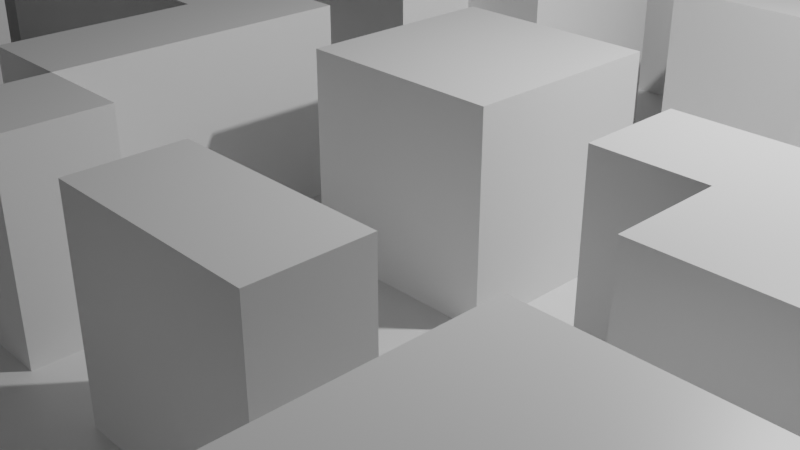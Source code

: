 # Source: tile.blend  (saved by Blender 2.91.10; exported with 4.5.12 LTS)
import bpy
from mathutils import Matrix  # noqa: F401  (used for matrix-valued properties, if any)

bpy.ops.wm.read_factory_settings(use_empty=True)
scene = bpy.context.scene
scene.name = 'Scene'

# ---- collections
col_collection = bpy.data.collections.new('Collection'); scene.collection.children.link(col_collection)

# ---- materials (node trees are filled in below, after node groups)
mat_material = bpy.data.materials.new('Material')
mat_material.alpha_threshold = 0.0
mat_material.use_transparent_shadow = False
mat_material.line_color = (0.0, 0.0, 0.0, 1.0)

# ---- material node trees
mat_material.use_nodes = True; mat_material.node_tree.nodes.clear()
_N = mat_material.node_tree.nodes; _L = mat_material.node_tree.links
n0 = _N.new('ShaderNodeOutputMaterial'); n0.name = 'Material Output'; n0.location = (300, 300)
n1 = _N.new('ShaderNodeBsdfPrincipled'); n1.name = 'Principled BSDF'; n1.location = (10, 300)
n1.distribution = 'GGX'
n1.subsurface_method = 'BURLEY'
n1.inputs[2].default_value = 0.4
n1.inputs[3].default_value = 1.45
n1.inputs[27].default_value = (0.0, 0.0, 0.0, 1.0)
n1.inputs[28].default_value = 1.0
_L.new(n1.outputs[0], n0.inputs[0])
n0.is_active_output = True

# ---- world
world_world = bpy.data.worlds.new('World'); scene.world = world_world
world_world.use_nodes = True; world_world.node_tree.nodes.clear()
_N = world_world.node_tree.nodes; _L = world_world.node_tree.links
n0 = _N.new('ShaderNodeOutputWorld'); n0.name = 'World Output'; n0.location = (300, 300)
n1 = _N.new('ShaderNodeBackground'); n1.name = 'Background'; n1.location = (10, 300)
n1.inputs[0].default_value = (0.05088, 0.05088, 0.05088, 1.0)
_L.new(n1.outputs[0], n0.inputs[0])
n0.is_active_output = True
world_world.color = (0.05088, 0.05088, 0.05088)
world_world.use_sun_shadow = False
world_world.sun_shadow_jitter_overblur = 0.0

# ---- cameras
cam_camera = bpy.data.cameras.new('Camera')
cam_camera.clip_end = 100.0
cam_camera.ortho_scale = 7.314

# ---- lights
light_light = bpy.data.lights.new('Light', 'POINT')
light_light.transmission_factor = 0.0
light_light.energy = 1000.0
light_light.shadow_soft_size = 0.1
light_light.shadow_maximum_resolution = 0.006
light_light.use_absolute_resolution = True

# ---- meshes
me_plane = bpy.data.meshes.new('Plane')
me_plane.from_pydata([(-1.0, -1.0, 0.0), (1.0, -1.0, 0.0), (-1.0, 1.0, 0.0), (1.0, 1.0, 0.0), (-1.0, 0.75, 0.0), (-1.0, 0.5, 0.0), (-1.0, 0.25, 0.0), (-1.0, 0.0, 0.0), (-1.0, -0.25, 0.0), (-1.0, -0.5, 0.0), (-1.0, -0.75, 0.0), (-0.75, -1.0, 0.0), (-0.5, -1.0, 0.0), (-0.25, -1.0, 0.0), (0.0, -1.0, 0.0), (0.25, -1.0, 0.0), (0.5, -1.0, 0.0), (0.75, -1.0, 0.0), (1.0, -0.75, 0.0), (1.0, -0.5, 0.0), (1.0, -0.25, 0.0), (1.0, 0.0, 0.0), (1.0, 0.25, 0.0), (1.0, 0.5, 0.0), (1.0, 0.75, 0.0), (0.75, 1.0, 0.0), (0.5, 1.0, 0.0), (0.25, 1.0, 0.0), (0.0, 1.0, 0.0), (-0.25, 1.0, 0.0), (-0.5, 1.0, 0.0), (-0.75, 1.0, 0.0), (-0.25, 1.0, 0.25), (-0.125, 1.0, 0.25), (-0.75, -0.25, 0.0), (-0.75, 0.0, 0.0), (-0.75, 0.25, 0.0), (-0.75, 0.5, 0.0), (-0.75, 0.75, 0.0), (-0.5, -0.75, 0.0), (-0.5, -0.5, 0.0), (-0.5, -0.25, 0.0), (-0.5, 0.0, 0.0), (-0.5, 0.25, 0.0), (-0.5, 0.5, 0.0), (-0.5, 0.75, 0.0), (-0.25, -0.75, 0.0), (-0.25, -0.5, 0.0), (-0.25, -0.25, 0.0), (-0.25, 0.0, 0.0), (0.0, 1.0, 0.25), (-0.25, 0.5, 0.0), (0.125, 1.0, 0.25), (0.0, -0.75, 0.0), (0.0, -0.5, 0.0), (0.0, -0.25, 0.0), (0.0, 0.0, 0.0), (0.0, 0.25, 0.0), (0.0, 0.5, 0.0), (0.0, 0.75, 0.0), (0.25, -0.75, 0.0), (0.25, -0.5, 0.0), (0.25, -0.25, 0.0), (0.25, 0.0, 0.0), (0.25, 0.25, 0.0), (0.25, 1.0, 0.25), (0.25, 0.75, 0.0), (0.5, -0.75, 0.0), (0.5, -0.5, 0.0), (0.5, -0.25, 0.0), (0.5, 0.0, 0.0), (0.5, 0.25, 0.0), (0.375, 1.0, 0.25), (0.5, 0.75, 0.0), (0.75, -0.75, 0.0), (0.5, 1.0, 0.25), (0.75, -0.25, 0.0), (0.75, 0.0, 0.0), (0.75, 0.25, 0.0), (0.625, 1.0, 0.25), (0.75, 0.75, 0.0), (-1.0, -0.875, 0.0), (0.875, -1.0, 0.0), (1.0, 0.875, 0.0), (-0.875, 1.0, 0.0), (-1.0, 0.875, 0.0), (-1.0, 0.625, 0.0), (-1.0, 0.375, 0.0), (-1.0, 0.125, 0.0), (-1.0, -0.125, 0.0), (-1.0, -0.375, 0.0), (-1.0, -0.625, 0.0), (-0.875, -1.0, 0.0), (-0.625, -1.0, 0.0), (-0.375, -1.0, 0.0), (-0.125, -1.0, 0.0), (0.125, -1.0, 0.0), (0.375, -1.0, 0.0), (0.625, -1.0, 0.0), (1.0, -0.875, 0.0), (1.0, -0.625, 0.0), (1.0, -0.375, 0.0), (1.0, -0.125, 0.0), (1.0, 0.125, 0.0), (1.0, 0.375, 0.0), (1.0, 0.625, 0.0), (0.875, 1.0, 0.0), (0.625, 1.0, 0.0), (0.375, 1.0, 0.0), (0.125, 1.0, 0.0), (-0.125, 1.0, 0.0), (-0.375, 1.0, 0.0), (-0.625, 1.0, 0.0), (-0.75, 0.875, 0.0), (0.75, 1.0, 0.25), (0.875, 1.0, 0.25), (-0.75, -0.375, 0.0), (-0.75, -0.125, 0.0), (-0.75, 0.125, 0.0), (-0.75, 0.375, 0.0), (-0.75, 0.625, 0.0), (-0.5, 0.875, 0.0), (-0.5, -0.875, 0.0), (1.0, 0.75, 0.25), (-0.5, -0.375, 0.0), (-0.5, -0.125, 0.0), (-0.5, 0.125, 0.0), (-0.5, 0.375, 0.0), (-0.5, 0.625, 0.0), (1.0, 0.625, 0.25), (-0.25, -0.875, 0.0), (-0.25, -0.625, 0.0), (-0.25, -0.375, 0.0), (-0.25, -0.125, 0.0), (-0.25, 0.125, 0.0), (-0.25, 0.375, 0.0), (-0.25, 0.625, 0.0), (0.0, 0.875, 0.0), (0.0, -0.875, 0.0), (0.0, -0.625, 0.0), (0.0, -0.375, 0.0), (0.0, -0.125, 0.0), (0.0, 0.125, 0.0), (0.0, 0.375, 0.0), (0.0, 0.625, 0.0), (1.0, 0.5, 0.25), (1.0, 0.375, 0.25), (0.25, -0.625, 0.0), (0.25, -0.375, 0.0), (0.25, -0.125, 0.0), (0.25, 0.125, 0.0), (0.25, 0.375, 0.0), (0.25, 0.625, 0.0), (0.5, 0.875, 0.0), (0.5, -0.875, 0.0), (0.5, -0.625, 0.0), (0.5, -0.375, 0.0), (0.5, -0.125, 0.0), (0.5, 0.125, 0.0), (1.0, 0.25, 0.25), (0.5, 0.625, 0.0), (0.75, 0.875, 0.0), (1.0, 0.125, 0.25), (0.75, -0.625, 0.0), (0.75, -0.375, 0.0), (1.0, 0.0, 0.25), (0.75, 0.125, 0.0), (1.0, -0.125, 0.25), (1.0, -0.25, 0.25), (1.0, -0.375, 0.25), (1.0, -0.5, 0.25), (-0.875, -0.25, 0.0), (-0.875, 0.0, 0.0), (-0.875, 0.25, 0.0), (-0.875, 0.5, 0.0), (-0.875, 0.75, 0.0), (1.0, -0.625, 0.25), (1.0, -0.75, 0.25), (-0.625, -0.25, 0.0), (1.0, -0.875, 0.25), (0.75, -1.0, 0.25), (0.625, -1.0, 0.25), (0.5, -1.0, 0.25), (-0.375, -0.75, 0.0), (-0.375, -0.5, 0.0), (-0.375, -0.25, 0.0), (-0.375, 0.0, 0.0), (-0.375, 0.25, 0.0), (-0.375, 0.5, 0.0), (-0.375, 0.75, 0.0), (-0.125, -0.75, 0.0), (-0.125, -0.5, 0.0), (-0.125, -0.25, 0.0), (-0.125, 0.0, 0.0), (-0.125, 0.25, 0.0), (-0.125, 0.5, 0.0), (0.375, -1.0, 0.25), (0.125, -0.75, 0.0), (0.125, -0.5, 0.0), (0.125, -0.25, 0.0), (0.25, -1.0, 0.25), (0.125, 0.25, 0.0), (0.125, 0.5, 0.0), (0.125, 0.75, 0.0), (0.375, -0.75, 0.0), (0.375, -0.5, 0.0), (0.375, -0.25, 0.0), (0.375, 0.0, 0.0), (0.375, 0.25, 0.0), (0.125, -1.0, 0.25), (0.375, 0.75, 0.0), (0.625, -0.75, 0.0), (0.0, -1.0, 0.25), (0.625, -0.25, 0.0), (0.625, 0.0, 0.0), (0.625, 0.25, 0.0), (-0.125, -1.0, 0.25), (0.625, 0.75, 0.0), (0.875, -0.75, 0.0), (-0.25, -1.0, 0.25), (-0.375, -1.0, 0.25), (-0.5, -1.0, 0.25), (-0.625, -1.0, 0.25), (-0.75, -1.0, 0.25), (-0.875, -1.0, 0.25), (-1.0, -0.75, 0.25), (-1.0, -0.625, 0.25), (-1.0, -0.5, 0.25), (-1.0, -0.375, 0.25), (-1.0, -0.25, 0.25), (0.875, -0.625, 0.0), (-1.0, -0.125, 0.25), (0.625, 0.625, 0.0), (-1.0, 0.0, 0.25), (0.625, 0.125, 0.0), (-1.0, 0.125, 0.25), (0.625, -0.375, 0.0), (0.625, -0.625, 0.0), (-1.0, 0.25, 0.25), (0.375, 0.625, 0.0), (0.375, 0.375, 0.0), (0.375, 0.125, 0.0), (0.375, -0.125, 0.0), (0.375, -0.375, 0.0), (0.375, -0.625, 0.0), (0.375, -0.875, 0.0), (0.125, 0.625, 0.0), (0.125, 0.375, 0.0), (0.125, 0.125, 0.0), (0.125, -0.125, 0.0), (0.125, -0.375, 0.0), (0.125, -0.625, 0.0), (0.125, -0.875, 0.0), (-0.125, 0.625, 0.0), (-0.125, 0.375, 0.0), (-0.125, 0.125, 0.0), (-0.125, -0.125, 0.0), (-0.125, -0.375, 0.0), (-0.125, -0.625, 0.0), (-1.0, 0.375, 0.25), (-0.375, 0.625, 0.0), (-0.375, 0.375, 0.0), (-0.375, 0.125, 0.0), (-0.375, -0.125, 0.0), (-0.375, -0.375, 0.0), (-0.375, -0.625, 0.0), (-0.375, -0.875, 0.0), (-1.0, 0.5, 0.25), (-1.0, 0.625, 0.25), (-1.0, 0.75, 0.25), (-0.625, -0.125, 0.0), (-0.625, -0.375, 0.0), (-1.0, 0.875, 0.25), (-1.0, 1.0, 0.25), (-0.875, 0.625, 0.0), (-0.875, 0.375, 0.0), (-0.875, 0.125, 0.0), (-0.875, -0.125, 0.0), (-0.875, 1.0, 0.25), (1.0, 1.0, 0.25), (1.0, 0.875, 0.25), (0.625, 0.875, 0.0), (1.0, -1.0, 0.25), (0.125, 0.875, 0.0), (0.875, -1.0, 0.25), (-0.375, 0.875, 0.0), (-1.0, -1.0, 0.25), (-0.875, 0.875, 0.0), (-1.0, -0.875, 0.25), (-1.0, -0.875, 0.0), (-1.0, -1.0, 0.0), (0.875, -1.0, 0.0), (1.0, -1.0, 0.0), (1.0, 0.875, 0.0), (1.0, 1.0, 0.0), (-0.875, 1.0, 0.0), (-1.0, 1.0, 0.0), (-1.0, 0.875, 0.0), (-1.0, 0.75, 0.0), (-1.0, 0.625, 0.0), (-1.0, 0.5, 0.0), (-1.0, 0.375, 0.0), (-1.0, 0.25, 0.0), (-1.0, 0.125, 0.0), (-1.0, 0.0, 0.0), (-1.0, -0.125, 0.0), (-1.0, -0.25, 0.0), (-1.0, -0.375, 0.0), (-1.0, -0.5, 0.0), (-1.0, -0.625, 0.0), (-1.0, -0.75, 0.0), (-0.875, -1.0, 0.0), (-0.75, -1.0, 0.0), (-0.625, -1.0, 0.0), (-0.5, -1.0, 0.0), (-0.375, -1.0, 0.0), (-0.25, -1.0, 0.0), (-0.125, -1.0, 0.0), (0.0, -1.0, 0.0), (0.125, -1.0, 0.0), (0.25, -1.0, 0.0), (0.375, -1.0, 0.0), (0.5, -1.0, 0.0), (0.625, -1.0, 0.0), (0.75, -1.0, 0.0), (1.0, -0.875, 0.0), (1.0, -0.75, 0.0), (1.0, -0.625, 0.0), (1.0, -0.5, 0.0), (1.0, -0.375, 0.0), (1.0, -0.25, 0.0), (1.0, -0.125, 0.0), (1.0, 0.0, 0.0), (1.0, 0.125, 0.0), (1.0, 0.25, 0.0), (1.0, 0.375, 0.0), (1.0, 0.5, 0.0), (1.0, 0.625, 0.0), (1.0, 0.75, 0.0), (0.875, 1.0, 0.0), (0.75, 1.0, 0.0), (0.625, 1.0, 0.0), (0.5, 1.0, 0.0), (0.375, 1.0, 0.0), (0.25, 1.0, 0.0), (0.125, 1.0, 0.0), (0.0, 1.0, 0.0), (-0.125, 1.0, 0.0), (-0.25, 1.0, 0.0), (-0.375, 1.0, 0.0), (-0.5, 1.0, 0.0), (-0.625, 1.0, 0.0), (-0.75, 1.0, 0.0), (-0.75, 0.875, 0.0), (-0.75, -0.375, 0.0), (-0.75, -0.25, 0.0), (-0.75, -0.125, 0.0), (-0.75, 0.0, 0.0), (-0.75, 0.125, 0.0), (-0.75, 0.25, 0.0), (-0.75, 0.375, 0.0), (-0.75, 0.5, 0.0), (-0.75, 0.625, 0.0), (-0.75, 0.75, 0.0), (-0.5, 0.875, 0.0), (-0.5, -0.875, 0.0), (-0.5, -0.75, 0.0), (-0.5, -0.5, 0.0), (-0.5, -0.375, 0.0), (-0.5, -0.25, 0.0), (-0.5, -0.125, 0.0), (-0.5, 0.0, 0.0), (-0.5, 0.125, 0.0), (-0.5, 0.25, 0.0), (-0.5, 0.375, 0.0), (-0.5, 0.5, 0.0), (-0.5, 0.625, 0.0), (-0.5, 0.75, 0.0), (-0.25, -0.875, 0.0), (-0.25, -0.75, 0.0), (-0.25, -0.375, 0.0), (-0.25, -0.25, 0.0), (-0.25, -0.125, 0.0), (-0.25, 0.0, 0.0), (-0.25, 0.125, 0.0), (-0.25, 0.375, 0.0), (-0.25, 0.5, 0.0), (-0.25, 0.625, 0.0), (0.0, 0.875, 0.0), (0.0, -0.875, 0.0), (0.0, -0.75, 0.0), (0.0, -0.125, 0.0), (0.0, 0.0, 0.0), (0.0, 0.375, 0.0), (0.0, 0.5, 0.0), (0.0, 0.625, 0.0), (0.0, 0.75, 0.0), (0.25, -0.75, 0.0), (0.25, -0.125, 0.0), (0.25, 0.0, 0.0), (0.25, 0.375, 0.0), (0.5, 0.875, 0.0), (0.5, -0.875, 0.0), (0.5, -0.75, 0.0), (0.5, -0.625, 0.0), (0.5, -0.5, 0.0), (0.5, -0.125, 0.0), (0.5, 0.0, 0.0), (0.75, 0.875, 0.0), (0.75, -0.75, 0.0), (0.75, -0.625, 0.0), (0.75, -0.375, 0.0), (0.75, -0.25, 0.0), (0.75, 0.0, 0.0), (0.75, 0.125, 0.0), (0.75, 0.25, 0.0), (0.75, 0.75, 0.0), (-0.875, -0.25, 0.0), (-0.875, 0.0, 0.0), (-0.875, 0.25, 0.0), (-0.875, 0.5, 0.0), (-0.875, 0.75, 0.0), (-0.375, -0.75, 0.0), (-0.375, -0.5, 0.0), (-0.375, 0.0, 0.0), (-0.125, -0.75, 0.0), (-0.125, -0.25, 0.0), (-0.125, 0.0, 0.0), (-0.125, 0.25, 0.0), (0.375, -0.75, 0.0), (0.375, -0.5, 0.0), (0.25, -0.5, 0.0), (0.375, 0.75, 0.0), (0.25, 0.75, 0.0), (0.625, -0.75, 0.0), (0.625, -0.25, 0.0), (0.5, -0.25, 0.0), (0.625, 0.0, 0.0), (0.625, 0.25, 0.0), (0.5, 0.25, 0.0), (0.875, -0.75, 0.0), (0.0, -0.5, 0.0), (0.0, -0.375, 0.0), (0.0, 0.125, 0.0), (0.0, 0.25, 0.0), (0.25, -0.375, 0.0), (0.25, 0.125, 0.0), (0.25, 0.625, 0.0), (0.5, 0.75, 0.0), (0.5, -0.375, 0.0), (0.5, 0.625, 0.0), (-0.625, -0.25, 0.0), (-0.375, 0.25, 0.0), (-0.375, 0.5, 0.0), (-0.375, 0.75, 0.0), (-0.125, -0.5, 0.0), (-0.125, 0.5, 0.0), (0.125, -0.75, 0.0), (0.125, -0.5, 0.0), (0.125, 0.5, 0.0), (0.125, 0.75, 0.0), (0.375, 0.0, 0.0), (0.375, 0.25, 0.0), (0.625, 0.75, 0.0), (0.875, -0.625, 0.0), (0.625, 0.625, 0.0), (0.625, -0.375, 0.0), (0.625, -0.625, 0.0), (0.375, 0.625, 0.0), (0.375, 0.375, 0.0), (0.375, -0.125, 0.0), (0.375, -0.375, 0.0), (0.375, -0.875, 0.0), (0.125, 0.625, 0.0), (0.125, 0.375, 0.0), (0.125, 0.125, 0.0), (0.125, -0.125, 0.0), (0.125, -0.375, 0.0), (0.125, -0.875, 0.0), (-0.125, 0.625, 0.0), (-0.125, 0.375, 0.0), (-0.125, 0.125, 0.0), (-0.125, -0.125, 0.0), (-0.125, -0.375, 0.0), (-0.375, 0.625, 0.0), (-0.375, 0.375, 0.0), (-0.375, 0.125, 0.0), (-0.375, -0.125, 0.0), (-0.375, -0.625, 0.0), (-0.375, -0.875, 0.0), (-0.625, -0.125, 0.0), (-0.625, -0.375, 0.0), (-0.875, 0.625, 0.0), (-0.875, 0.375, 0.0), (-0.875, 0.125, 0.0), (-0.875, -0.125, 0.0), (0.625, 0.875, 0.0), (0.125, 0.875, 0.0), (-0.375, 0.875, 0.0), (-0.875, 0.875, 0.0), (-0.375, 1.0, 0.25), (-0.5, 1.0, 0.25), (-0.625, 1.0, 0.25), (-0.75, 1.0, 0.25), (-0.75, 0.875, 0.25), (-0.75, -0.875, 0.25), (-0.75, -0.75, 0.25), (-0.75, -0.625, 0.25), (-0.75, -0.5, 0.25), (-0.75, -0.375, 0.25), (-0.75, -0.25, 0.25), (-0.75, -0.125, 0.25), (-0.75, 0.0, 0.25), (-0.75, 0.125, 0.25), (-0.75, 0.25, 0.25), (-0.75, 0.375, 0.25), (-0.75, 0.5, 0.25), (-0.75, 0.625, 0.25), (-0.75, 0.75, 0.25), (-0.5, 0.875, 0.25), (-0.5, -0.875, 0.25), (-0.5, -0.75, 0.25), (-0.5, -0.625, 0.25), (-0.5, -0.5, 0.25), (-0.5, -0.375, 0.25), (-0.5, -0.25, 0.25), (-0.5, -0.125, 0.25), (-0.5, 0.0, 0.25), (-0.5, 0.125, 0.25), (-0.5, 0.25, 0.25), (-0.5, 0.375, 0.25), (-0.5, 0.5, 0.25), (-0.5, 0.625, 0.25), (-0.5, 0.75, 0.25), (-0.25, 0.875, 0.25), (-0.25, -0.875, 0.25), (-0.25, -0.75, 0.25), (-0.25, -0.375, 0.25), (-0.25, -0.25, 0.25), (-0.25, -0.125, 0.25), (-0.25, 0.0, 0.25), (-0.25, 0.125, 0.25), (-0.25, 0.25, 0.25), (-0.25, 0.375, 0.25), (-0.25, 0.5, 0.25), (-0.25, 0.625, 0.25), (-0.25, 0.75, 0.25), (0.0, 0.875, 0.25), (0.0, -0.875, 0.25), (0.0, -0.75, 0.25), (0.0, -0.125, 0.25), (0.0, 0.0, 0.25), (0.0, 0.375, 0.25), (0.0, 0.5, 0.25), (0.0, 0.625, 0.25), (0.0, 0.75, 0.25), (0.25, 0.875, 0.25), (0.25, -0.875, 0.25), (0.25, -0.75, 0.25), (0.25, -0.125, 0.25), (0.25, 0.0, 0.25), (0.25, 0.375, 0.25), (0.25, 0.5, 0.25), (0.5, 0.875, 0.25), (0.5, -0.875, 0.25), (0.5, -0.75, 0.25), (0.5, -0.625, 0.25), (0.5, -0.5, 0.25), (0.5, -0.125, 0.25), (0.5, 0.0, 0.25), (0.5, 0.375, 0.25), (0.5, 0.5, 0.25), (0.75, 0.875, 0.25), (0.75, -0.875, 0.25), (0.75, -0.75, 0.25), (0.75, -0.625, 0.25), (0.75, -0.5, 0.25), (0.75, -0.375, 0.25), (0.75, -0.25, 0.25), (0.75, -0.125, 0.25), (0.75, 0.0, 0.25), (0.75, 0.125, 0.25), (0.75, 0.25, 0.25), (0.75, 0.375, 0.25), (0.75, 0.5, 0.25), (0.75, 0.625, 0.25), (0.75, 0.75, 0.25), (-0.875, -0.75, 0.25), (-0.875, -0.5, 0.25), (-0.875, -0.25, 0.25), (-0.875, 0.0, 0.25), (-0.875, 0.25, 0.25), (-0.875, 0.5, 0.25), (-0.875, 0.75, 0.25), (-0.625, -0.75, 0.25), (-0.625, -0.5, 0.25), (-0.625, 0.0, 0.25), (-0.625, 0.25, 0.25), (-0.625, 0.5, 0.25), (-0.625, 0.75, 0.25), (-0.375, -0.75, 0.25), (-0.375, -0.5, 0.25), (-0.375, 0.0, 0.25), (-0.125, -0.75, 0.25), (-0.125, -0.25, 0.25), (-0.125, 0.0, 0.25), (-0.125, 0.25, 0.25), (-0.125, 0.75, 0.25), (0.125, 0.0, 0.25), (0.375, -0.75, 0.25), (0.375, -0.5, 0.25), (0.25, -0.5, 0.25), (0.375, 0.5, 0.25), (0.375, 0.75, 0.25), (0.25, 0.75, 0.25), (0.625, -0.75, 0.25), (0.625, -0.5, 0.25), (0.625, -0.25, 0.25), (0.5, -0.25, 0.25), (0.625, 0.0, 0.25), (0.625, 0.25, 0.25), (0.5, 0.25, 0.25), (0.625, 0.5, 0.25), (0.875, -0.75, 0.25), (0.875, -0.5, 0.25), (0.875, -0.25, 0.25), (0.875, 0.0, 0.25), (0.875, 0.25, 0.25), (0.875, 0.5, 0.25), (0.875, 0.75, 0.25), (0.0, -0.5, 0.25), (0.0, -0.375, 0.25), (0.0, 0.125, 0.25), (0.0, 0.25, 0.25), (0.25, -0.375, 0.25), (0.25, 0.125, 0.25), (0.25, 0.625, 0.25), (0.5, 0.75, 0.25), (0.5, -0.375, 0.25), (0.5, 0.625, 0.25), (-0.625, -0.25, 0.25), (-0.375, 0.25, 0.25), (-0.375, 0.5, 0.25), (-0.375, 0.75, 0.25), (-0.125, -0.5, 0.25), (-0.125, 0.5, 0.25), (0.125, -0.75, 0.25), (0.125, -0.5, 0.25), (0.125, 0.5, 0.25), (0.125, 0.75, 0.25), (0.375, 0.0, 0.25), (0.375, 0.25, 0.25), (0.625, 0.75, 0.25), (0.875, 0.625, 0.25), (0.875, 0.375, 0.25), (0.875, 0.125, 0.25), (0.875, -0.125, 0.25), (0.875, -0.375, 0.25), (0.875, -0.625, 0.25), (0.875, -0.875, 0.25), (0.625, 0.625, 0.25), (0.625, 0.375, 0.25), (0.625, -0.125, 0.25), (0.625, -0.375, 0.25), (0.625, -0.625, 0.25), (0.625, -0.875, 0.25), (0.375, 0.625, 0.25), (0.375, 0.375, 0.25), (0.375, -0.125, 0.25), (0.375, -0.375, 0.25), (0.375, -0.875, 0.25), (0.125, 0.625, 0.25), (0.125, 0.375, 0.25), (0.125, 0.125, 0.25), (0.125, -0.125, 0.25), (0.125, -0.375, 0.25), (0.125, -0.875, 0.25), (-0.125, 0.625, 0.25), (-0.125, 0.375, 0.25), (-0.125, 0.125, 0.25), (-0.125, -0.125, 0.25), (-0.125, -0.375, 0.25), (-0.125, -0.875, 0.25), (-0.375, 0.625, 0.25), (-0.375, 0.375, 0.25), (-0.375, 0.125, 0.25), (-0.375, -0.125, 0.25), (-0.375, -0.625, 0.25), (-0.375, -0.875, 0.25), (-0.625, 0.625, 0.25), (-0.625, 0.375, 0.25), (-0.625, 0.125, 0.25), (-0.625, -0.125, 0.25), (-0.625, -0.375, 0.25), (-0.625, -0.625, 0.25), (-0.625, -0.875, 0.25), (-0.875, 0.625, 0.25), (-0.875, 0.375, 0.25), (-0.875, 0.125, 0.25), (-0.875, -0.125, 0.25), (-0.875, -0.375, 0.25), (-0.875, -0.625, 0.25), (-0.875, -0.875, 0.25), (0.625, 0.875, 0.25), (0.375, 0.875, 0.25), (0.125, 0.875, 0.25), (-0.125, 0.875, 0.25), (-0.375, 0.875, 0.25), (-0.625, 0.875, 0.25), (-0.875, 0.875, 0.25), (0.875, 0.875, 0.25)], [], [(112, 31, 352, 351), (287, 113, 31, 84), (111, 30, 350, 349), (71, 215, 438, 439), (110, 29, 348, 347), (214, 70, 407, 437), (109, 28, 346, 345), (69, 213, 435, 436), (108, 27, 344, 343), (237, 163, 410, 467), (263, 133, 382, 487), (277, 117, 35, 172), (276, 118, 36, 173), (275, 119, 37, 174), (274, 120, 38, 175), (107, 26, 342, 341), (211, 67, 403, 434), (34, 171, 417, 355), (155, 237, 467, 404), (125, 263, 487, 370), (106, 25, 340, 339), (66, 210, 432, 433), (266, 130, 46, 183), (265, 131, 47, 184), (264, 132, 48, 185), (105, 24, 338, 337), (104, 23, 336, 335), (164, 236, 466, 411), (262, 134, 384, 486), (103, 22, 334, 333), (258, 139, 54, 191), (257, 140, 55, 192), (256, 141, 56, 193), (255, 142, 57, 194), (236, 156, 449, 466), (102, 21, 332, 331), (166, 77, 413, 414), (251, 147, 61, 198), (250, 148, 62, 199), (101, 20, 330, 329), (248, 150, 64, 201), (61, 205, 430, 431), (246, 152, 66, 203), (245, 154, 67, 204), (244, 155, 68, 205), (243, 156, 69, 206), (187, 262, 486, 452), (241, 158, 71, 208), (100, 19, 328, 327), (239, 160, 73, 210), (204, 60, 397, 429), (99, 18, 326, 325), (236, 164, 76, 213), (98, 17, 324, 323), (234, 166, 78, 215), (261, 187, 452, 485), (97, 16, 322, 321), (175, 287, 499, 421), (161, 80, 416, 408), (188, 261, 485, 453), (96, 15, 320, 319), (287, 84, 295, 499), (95, 14, 318, 317), (94, 13, 316, 315), (260, 188, 453, 484), (93, 12, 314, 313), (157, 69, 436, 406), (189, 260, 484, 454), (92, 11, 312, 311), (156, 68, 405, 449), (91, 10, 310, 309), (90, 9, 308, 307), (121, 285, 498, 364), (89, 8, 306, 305), (285, 189, 454, 498), (193, 49, 383, 427), (73, 153, 401, 448), (88, 7, 304, 303), (87, 6, 302, 301), (232, 160, 450, 465), (74, 218, 230, 163), (218, 18, 100, 230), (86, 5, 300, 299), (190, 46, 379, 425), (63, 150, 446, 399), (160, 232, 217, 73), (85, 4, 298, 297), (217, 232, 465, 463), (84, 2, 296, 295), (140, 257, 483, 442), (83, 3, 294, 293), (158, 234, 215, 71), (70, 214, 234, 158), (214, 77, 166, 234), (132, 257, 483, 380), (82, 1, 292, 291), (137, 283, 497, 388), (156, 236, 213, 69), (186, 42, 371, 424), (257, 191, 455, 483), (81, 0, 290, 289), (67, 211, 237, 155), (211, 74, 163, 237), (283, 203, 460, 497), (257, 192, 426, 483), (184, 40, 367, 423), (152, 239, 210, 66), (230, 100, 327, 464), (39, 183, 422, 366), (57, 143, 393, 444), (64, 208, 240, 151), (163, 230, 464, 410), (150, 241, 208, 64), (63, 207, 241, 150), (207, 70, 158, 241), (149, 242, 207, 63), (62, 206, 242, 149), (206, 69, 157, 242), (148, 243, 206, 62), (142, 56, 392, 443), (205, 68, 156, 243), (147, 244, 205, 61), (60, 204, 244, 147), (204, 67, 155, 244), (192, 256, 482, 426), (256, 193, 427, 482), (54, 140, 442, 441), (144, 246, 203, 59), (58, 202, 246, 144), (281, 161, 408, 496), (143, 247, 202, 58), (57, 201, 247, 143), (201, 64, 151, 247), (142, 248, 201, 57), (134, 255, 481, 384), (153, 281, 496, 401), (59, 137, 388, 396), (55, 199, 249, 141), (199, 62, 149, 249), (140, 250, 199, 55), (54, 198, 250, 140), (255, 194, 428, 481), (139, 251, 198, 54), (53, 197, 251, 139), (197, 60, 147, 251), (138, 252, 197, 53), (51, 136, 387, 386), (254, 135, 385, 480), (133, 48, 381, 382), (51, 195, 253, 136), (195, 58, 144, 253), (135, 254, 195, 51), (195, 254, 480, 456), (253, 144, 395, 479), (136, 253, 479, 387), (49, 193, 255, 134), (193, 56, 142, 255), (44, 128, 376, 375), (43, 127, 374, 373), (192, 55, 141, 256), (252, 138, 389, 478), (47, 191, 257, 132), (78, 166, 414, 415), (131, 258, 191, 47), (46, 190, 258, 131), (190, 53, 139, 258), (42, 126, 372, 371), (197, 252, 478, 457), (76, 164, 411, 412), (128, 260, 189, 45), (44, 188, 260, 128), (40, 124, 368, 367), (127, 261, 188, 44), (43, 187, 261, 127), (171, 277, 495, 417), (126, 262, 187, 43), (42, 186, 262, 126), (186, 49, 134, 262), (45, 121, 364, 377), (41, 185, 263, 125), (185, 48, 133, 263), (124, 264, 185, 41), (40, 184, 264, 124), (184, 47, 132, 264), (277, 172, 418, 495), (120, 37, 361, 362), (183, 46, 131, 265), (122, 266, 183, 39), (148, 250, 477, 445), (119, 36, 359, 360), (118, 35, 357, 358), (250, 198, 458, 477), (172, 276, 494, 418), (276, 173, 419, 494), (249, 149, 398, 476), (68, 155, 404, 405), (141, 249, 476, 391), (67, 154, 402, 403), (18, 218, 440, 326), (173, 275, 493, 419), (34, 178, 270, 117), (178, 41, 125, 270), (116, 271, 178, 34), (113, 38, 363, 353), (80, 217, 463, 416), (275, 174, 420, 493), (30, 112, 351, 350), (150, 248, 475, 446), (29, 111, 349, 348), (215, 78, 415, 438), (248, 142, 443, 475), (28, 110, 347, 346), (77, 214, 437, 413), (174, 37, 120, 274), (174, 274, 492, 420), (149, 63, 399, 398), (173, 36, 119, 275), (27, 109, 345, 344), (213, 76, 412, 435), (172, 35, 118, 276), (274, 175, 421, 492), (26, 108, 343, 342), (171, 34, 117, 277), (247, 151, 400, 474), (25, 107, 341, 340), (74, 211, 434, 409), (3, 106, 339, 294), (210, 73, 448, 432), (23, 105, 337, 336), (202, 247, 474, 459), (144, 59, 396, 395), (22, 104, 335, 334), (208, 71, 439, 462), (73, 217, 281, 153), (217, 80, 161, 281), (152, 246, 473, 447), (143, 58, 394, 393), (21, 103, 333, 332), (70, 207, 461, 407), (59, 203, 283, 137), (20, 102, 331, 330), (246, 202, 459, 473), (56, 141, 391, 392), (19, 101, 329, 328), (154, 245, 472, 402), (45, 189, 285, 121), (1, 99, 325, 292), (203, 66, 433, 460), (271, 116, 354, 491), (138, 53, 390, 389), (16, 98, 323, 322), (15, 97, 321, 320), (175, 38, 113, 287), (245, 204, 429, 472), (178, 271, 491, 451), (14, 96, 319, 318), (313, 314, 221, 222), (310, 289, 288, 225), (438, 415, 582, 620), (380, 483, 681, 537), (311, 312, 223, 224), (413, 437, 619, 580), (483, 455, 644, 681), (309, 310, 225, 226), (435, 412, 578, 617), (483, 426, 604, 681), (307, 308, 227, 228), (305, 306, 229, 231), (409, 434, 615, 574), (426, 482, 680, 604), (303, 304, 233, 235), (432, 448, 637, 613), (482, 427, 605, 680), (301, 302, 238, 259), (384, 481, 679, 541), (421, 499, 709, 593), (299, 300, 267, 268), (440, 409, 574, 623), (462, 439, 621, 651), (481, 428, 606, 679), (499, 295, 278, 709), (297, 298, 269, 272), (407, 461, 650, 569), (295, 296, 273, 278), (439, 438, 620, 621), (460, 433, 614, 649), (480, 385, 543, 678), (293, 294, 279, 280), (437, 407, 569, 619), (291, 292, 282, 284), (436, 435, 617, 618), (456, 480, 678, 645), (289, 290, 286, 288), (458, 431, 611, 647), (479, 395, 554, 677), (434, 403, 565, 615), (397, 457, 646, 558), (387, 479, 677, 545), (364, 498, 707, 519), (433, 432, 613, 614), (498, 454, 643, 707), (394, 456, 645, 553), (431, 430, 610, 611), (428, 444, 633, 606), (478, 389, 548, 676), (429, 397, 558, 609), (455, 441, 630, 644), (390, 425, 603, 549), (457, 478, 676, 646), (445, 477, 675, 634), (477, 458, 647, 675), (427, 383, 540, 605), (476, 398, 559, 674), (388, 497, 705, 547), (383, 424, 602, 540), (391, 476, 674, 550), (497, 460, 649, 705), (425, 379, 536, 603), (424, 371, 527, 602), (446, 475, 673, 635), (423, 367, 523, 601), (475, 443, 632, 673), (366, 422, 600, 521), (369, 451, 640, 525), (474, 400, 561, 672), (459, 474, 672, 648), (496, 408, 572, 703), (447, 473, 671, 636), (401, 496, 703, 563), (355, 417, 589, 510), (473, 459, 648, 671), (402, 472, 670, 564), (472, 429, 609, 670), (414, 413, 580, 581), (471, 445, 634, 669), (430, 471, 669, 610), (470, 406, 568, 668), (461, 470, 668, 650), (408, 416, 586, 572), (400, 469, 667, 561), (469, 462, 651, 667), (415, 414, 581, 582), (406, 436, 618, 568), (449, 405, 567, 638), (450, 468, 666, 639), (412, 411, 577, 578), (468, 447, 636, 666), (417, 495, 699, 589), (448, 401, 563, 637), (495, 418, 590, 699), (399, 446, 635, 560), (418, 494, 698, 590), (494, 419, 591, 698), (405, 404, 566, 567), (467, 410, 575, 664), (419, 493, 697, 591), (403, 402, 564, 565), (444, 393, 552, 633), (404, 467, 664, 566), (493, 420, 592, 697), (443, 392, 551, 632), (441, 442, 631, 630), (411, 466, 663, 577), (420, 492, 696, 592), (398, 399, 560, 559), (466, 449, 638, 663), (492, 421, 593, 696), (396, 388, 547, 555), (386, 387, 545, 544), (395, 396, 555, 554), (393, 394, 553, 552), (382, 381, 538, 539), (392, 391, 550, 551), (389, 390, 549, 548), (375, 376, 532, 531), (373, 374, 530, 529), (385, 386, 544, 543), (371, 372, 528, 527), (367, 368, 524, 523), (491, 354, 509, 693), (465, 450, 639, 660), (381, 380, 537, 538), (451, 491, 693, 640), (379, 378, 535, 536), (377, 364, 519, 533), (463, 465, 660, 652), (490, 370, 526, 692), (362, 361, 516, 517), (356, 490, 692, 511), (376, 377, 533, 532), (360, 359, 514, 515), (374, 375, 531, 530), (358, 357, 512, 513), (372, 373, 529, 528), (464, 327, 176, 658), (368, 369, 525, 524), (410, 464, 658, 575), (353, 363, 518, 504), (365, 366, 521, 520), (350, 351, 502, 501), (348, 349, 500, 32), (363, 362, 517, 518), (346, 347, 33, 50), (361, 360, 515, 516), (344, 345, 52, 65), (359, 358, 513, 514), (342, 343, 72, 75), (357, 356, 511, 512), (340, 341, 79, 114), (354, 355, 510, 509), (294, 339, 115, 279), (336, 337, 129, 145), (378, 489, 688, 535), (334, 335, 146, 159), (489, 365, 520, 688), (352, 353, 504, 503), (332, 333, 162, 165), (265, 184, 423, 488), (31, 113, 353, 352), (183, 265, 488, 422), (41, 178, 451, 369), (218, 74, 409, 440), (239, 152, 447, 468), (160, 239, 468, 450), (116, 34, 355, 354), (35, 117, 356, 357), (240, 208, 462, 469), (36, 118, 358, 359), (266, 122, 365, 489), (151, 240, 469, 400), (37, 119, 360, 361), (130, 266, 489, 378), (38, 120, 362, 363), (10, 81, 289, 310), (49, 186, 424, 383), (17, 82, 291, 324), (122, 39, 366, 365), (24, 83, 293, 338), (124, 41, 369, 368), (207, 242, 470, 461), (2, 85, 297, 296), (53, 190, 425, 390), (4, 86, 299, 298), (126, 43, 373, 372), (191, 54, 441, 455), (5, 87, 301, 300), (127, 44, 375, 374), (242, 157, 406, 470), (6, 88, 303, 302), (128, 45, 377, 376), (7, 89, 305, 304), (205, 243, 471, 430), (194, 57, 444, 428), (8, 90, 307, 306), (46, 130, 378, 379), (243, 148, 445, 471), (58, 195, 456, 394), (9, 91, 309, 308), (0, 92, 311, 290), (48, 132, 380, 381), (60, 197, 457, 397), (11, 93, 313, 312), (198, 61, 431, 458), (12, 94, 315, 314), (117, 270, 490, 356), (13, 95, 317, 316), (135, 51, 386, 385), (270, 125, 370, 490), (710, 280, 279, 115), (708, 519, 501, 502), (707, 534, 32, 500), (706, 547, 50, 33), (705, 556, 65, 52), (704, 563, 75, 72), (703, 572, 114, 79), (702, 505, 506, 587), (701, 507, 508, 588), (700, 509, 510, 589), (695, 520, 521, 594), (694, 522, 523, 595), (693, 524, 525, 640), (692, 526, 527, 596), (691, 528, 529, 597), (690, 530, 531, 598), (689, 532, 533, 599), (686, 539, 540, 602), (685, 541, 542, 641), (684, 543, 544, 642), (683, 545, 546, 643), (682, 548, 549, 603), (678, 552, 553, 645), (677, 554, 555, 607), (676, 557, 558, 646), (674, 559, 560, 608), (672, 561, 562, 648), (668, 568, 569, 650), (667, 570, 571, 612), (665, 573, 574, 615), (664, 575, 576, 616), (662, 579, 580, 619), (661, 583, 584, 622), (660, 585, 586, 652), (659, 179, 177, 623), (658, 176, 170, 624), (657, 169, 168, 625), (656, 167, 165, 626), (655, 162, 159, 627), (654, 146, 145, 628), (653, 129, 123, 629), (585, 653, 629, 586), (584, 628, 653, 585), (628, 145, 129, 653), (583, 654, 628, 584), (582, 627, 654, 583), (627, 159, 146, 654), (581, 655, 627, 582), (580, 626, 655, 581), (626, 165, 162, 655), (579, 656, 626, 580), (578, 625, 656, 579), (625, 168, 167, 656), (577, 657, 625, 578), (576, 624, 657, 577), (624, 170, 169, 657), (575, 658, 624, 576), (573, 659, 623, 574), (180, 284, 659, 573), (284, 282, 179, 659), (571, 622, 660, 639), (622, 584, 585, 660), (570, 661, 622, 571), (621, 620, 661, 570), (620, 582, 583, 661), (568, 662, 619, 569), (618, 617, 662, 568), (617, 578, 579, 662), (567, 616, 663, 638), (616, 576, 577, 663), (566, 664, 616, 567), (564, 665, 615, 565), (182, 181, 665, 564), (181, 180, 573, 665), (562, 612, 666, 636), (612, 571, 639, 666), (561, 667, 612, 562), (651, 621, 570, 667), (611, 610, 669, 634), (557, 670, 609, 558), (200, 196, 670, 557), (196, 182, 564, 670), (648, 562, 636, 671), (551, 608, 673, 632), (608, 560, 635, 673), (550, 674, 608, 551), (647, 611, 634, 675), (212, 209, 676, 548), (209, 200, 557, 676), (545, 677, 607, 546), (542, 606, 678, 543), (606, 633, 552, 678), (541, 679, 606, 542), (539, 680, 605, 540), (538, 604, 680, 539), (537, 681, 604, 538), (644, 630, 631, 681), (535, 682, 603, 536), (219, 216, 682, 535), (216, 212, 548, 682), (642, 544, 545, 683), (641, 542, 543, 684), (526, 686, 602, 527), (522, 687, 601, 523), (521, 600, 687, 522), (221, 220, 688, 520), (220, 219, 535, 688), (517, 689, 599, 518), (516, 598, 689, 517), (598, 531, 532, 689), (515, 690, 598, 516), (514, 597, 690, 515), (597, 529, 530, 690), (513, 691, 597, 514), (512, 596, 691, 513), (596, 527, 528, 691), (511, 692, 596, 512), (508, 595, 693, 509), (595, 523, 524, 693), (507, 694, 595, 508), (506, 594, 694, 507), (594, 521, 522, 694), (505, 695, 594, 506), (223, 222, 695, 505), (222, 221, 520, 695), (268, 696, 593, 269), (267, 592, 696, 268), (259, 697, 592, 267), (238, 591, 697, 259), (235, 698, 591, 238), (233, 590, 698, 235), (231, 699, 590, 233), (229, 589, 699, 231), (228, 700, 589, 229), (227, 588, 700, 228), (588, 508, 509, 700), (226, 701, 588, 227), (225, 587, 701, 226), (587, 506, 507, 701), (288, 702, 587, 225), (286, 224, 702, 288), (224, 223, 505, 702), (563, 703, 79, 75), (556, 704, 72, 65), (614, 613, 704, 556), (613, 637, 563, 704), (547, 705, 52, 50), (649, 614, 556, 705), (534, 706, 33, 32), (546, 607, 706, 534), (607, 555, 547, 706), (519, 707, 500, 501), (643, 546, 534, 707), (504, 708, 502, 503), (518, 599, 708, 504), (599, 533, 519, 708), (272, 709, 278, 273), (269, 593, 709, 272), (572, 710, 115, 114), (586, 629, 710, 572), (629, 123, 280, 710), (442, 483, 681, 631), (324, 291, 284, 180), (315, 316, 219, 220), (416, 463, 652, 586), (338, 293, 280, 123), (317, 318, 212, 216), (326, 440, 623, 177), (296, 297, 272, 273), (319, 320, 200, 209), (298, 299, 268, 269), (321, 322, 182, 196), (300, 301, 259, 267), (323, 324, 180, 181), (454, 484, 683, 643), (302, 303, 235, 238), (325, 326, 177, 179), (484, 453, 642, 683), (304, 305, 231, 233), (327, 328, 170, 176), (306, 307, 228, 229), (329, 330, 168, 169), (453, 485, 684, 642), (308, 309, 226, 227), (331, 332, 165, 167), (485, 452, 641, 684), (290, 311, 224, 286), (333, 334, 159, 162), (312, 313, 222, 223), (335, 336, 145, 146), (452, 486, 685, 641), (314, 315, 220, 221), (337, 338, 123, 129), (486, 384, 541, 685), (316, 317, 216, 219), (339, 340, 114, 115), (318, 319, 209, 212), (341, 342, 75, 79), (370, 487, 686, 526), (320, 321, 196, 200), (343, 344, 65, 72), (487, 382, 539, 686), (322, 323, 181, 182), (345, 346, 50, 52), (488, 423, 601, 687), (292, 325, 179, 282), (347, 348, 32, 33), (422, 488, 687, 600), (328, 329, 169, 170), (349, 350, 501, 500), (330, 331, 167, 168), (351, 352, 503, 502)])
_uv = me_plane.uv_layers.new(name='UVMap')
_uv.uv.foreach_set('vector', [0.0, 0.0, 0.0, 0.0, 0.0, 0.0, 0.0, 0.0, 0.0625, 0.9375, 0.125, 0.9375, 0.125, 1.0, 0.0625, 1.0, 0.0, 0.0, 0.0, 0.0, 0.0, 0.0, 0.0, 0.0, 0.75, 0.625, 0.8125, 0.625, 0.8125, 0.625, 0.75, 0.625, 0.0, 0.0, 0.0, 0.0, 0.0, 0.0, 0.0, 0.0, 0.8125, 0.5, 0.75, 0.5, 0.75, 0.5, 0.8125, 0.5, 0.0, 0.0, 0.0, 0.0, 0.0, 0.0, 0.0, 0.0, 0.75, 0.375, 0.8125, 0.375, 0.8125, 0.375, 0.75, 0.375, 0.0, 0.0, 0.0, 0.0, 0.0, 0.0, 0.0, 0.0, 0.8125, 0.1875, 0.875, 0.1875, 0.875, 0.1875, 0.8125, 0.1875, 0.3125, 0.4375, 0.375, 0.4375, 0.375, 0.4375, 0.3125, 0.4375, 0.0625, 0.4375, 0.125, 0.4375, 0.125, 0.5, 0.0625, 0.5, 0.0625, 0.5625, 0.125, 0.5625, 0.125, 0.625, 0.0625, 0.625, 0.0625, 0.6875, 0.125, 0.6875, 0.125, 0.75, 0.0625, 0.75, 0.0625, 0.8125, 0.125, 0.8125, 0.125, 0.875, 0.0625, 0.875, 0.0, 0.0, 0.0, 0.0, 0.0, 0.0, 0.0, 0.0, 0.8125, 0.125, 0.75, 0.125, 0.75, 0.125, 0.8125, 0.125, 0.125, 0.375, 0.0625, 0.375, 0.0625, 0.375, 0.125, 0.375, 0.75, 0.1875, 0.8125, 0.1875, 0.8125, 0.1875, 0.75, 0.1875, 0.25, 0.4375, 0.3125, 0.4375, 0.3125, 0.4375, 0.25, 0.4375, 0.0, 0.0, 0.0, 0.0, 0.0, 0.0, 0.0, 0.0, 0.625, 0.875, 0.6875, 0.875, 0.6875, 0.875, 0.625, 0.875, 0.3125, 0.0625, 0.375, 0.0625, 0.375, 0.125, 0.3125, 0.125, 0.3125, 0.1875, 0.375, 0.1875, 0.375, 0.25, 0.3125, 0.25, 0.3125, 0.3125, 0.375, 0.3125, 0.375, 0.375, 0.3125, 0.375, 0.0, 0.0, 0.0, 0.0, 0.0, 0.0, 0.0, 0.0, 0.0, 0.0, 0.0, 0.0, 0.0, 0.0, 0.0, 0.0, 0.875, 0.3125, 0.8125, 0.3125, 0.8125, 0.3125, 0.875, 0.3125, 0.3125, 0.5625, 0.375, 0.5625, 0.375, 0.5625, 0.3125, 0.5625, 0.0, 0.0, 0.0, 0.0, 0.0, 0.0, 0.0, 0.0, 0.4375, 0.1875, 0.5, 0.1875, 0.5, 0.25, 0.4375, 0.25, 0.4375, 0.3125, 0.5, 0.3125, 0.5, 0.375, 0.4375, 0.375, 0.4375, 0.4375, 0.5, 0.4375, 0.5, 0.5, 0.4375, 0.5, 0.4375, 0.5625, 0.5, 0.5625, 0.5, 0.625, 0.4375, 0.625, 0.8125, 0.3125, 0.75, 0.3125, 0.75, 0.3125, 0.8125, 0.3125, 0.0, 0.0, 0.0, 0.0, 0.0, 0.0, 0.0, 0.0, 0.875, 0.5625, 0.875, 0.5, 0.875, 0.5, 0.875, 0.5625, 0.5625, 0.1875, 0.625, 0.1875, 0.625, 0.25, 0.5625, 0.25, 0.5625, 0.3125, 0.625, 0.3125, 0.625, 0.375, 0.5625, 0.375, 0.0, 0.0, 0.0, 0.0, 0.0, 0.0, 0.0, 0.0, 0.5625, 0.5625, 0.625, 0.5625, 0.625, 0.625, 0.5625, 0.625, 0.625, 0.25, 0.6875, 0.25, 0.6875, 0.25, 0.625, 0.25, 0.5625, 0.8125, 0.625, 0.8125, 0.625, 0.875, 0.5625, 0.875, 0.6875, 0.0625, 0.75, 0.0625, 0.75, 0.125, 0.6875, 0.125, 0.6875, 0.1875, 0.75, 0.1875, 0.75, 0.25, 0.6875, 0.25, 0.6875, 0.3125, 0.75, 0.3125, 0.75, 0.375, 0.6875, 0.375, 0.3125, 0.625, 0.3125, 0.5625, 0.3125, 0.5625, 0.3125, 0.625, 0.6875, 0.5625, 0.75, 0.5625, 0.75, 0.625, 0.6875, 0.625, 0.0, 0.0, 0.0, 0.0, 0.0, 0.0, 0.0, 0.0, 0.6875, 0.8125, 0.75, 0.8125, 0.75, 0.875, 0.6875, 0.875, 0.6875, 0.125, 0.625, 0.125, 0.625, 0.125, 0.6875, 0.125, 0.0, 0.0, 0.0, 0.0, 0.0, 0.0, 0.0, 0.0, 0.8125, 0.3125, 0.875, 0.3125, 0.875, 0.375, 0.8125, 0.375, 0.0, 0.0, 0.0, 0.0, 0.0, 0.0, 0.0, 0.0, 0.8125, 0.5625, 0.875, 0.5625, 0.875, 0.625, 0.8125, 0.625, 0.3125, 0.6875, 0.3125, 0.625, 0.3125, 0.625, 0.3125, 0.6875, 0.0, 0.0, 0.0, 0.0, 0.0, 0.0, 0.0, 0.0, 0.0625, 0.875, 0.0625, 0.9375, 0.0625, 0.9375, 0.0625, 0.875, 0.875, 0.9375, 0.875, 0.875, 0.875, 0.875, 0.875, 0.9375, 0.3125, 0.75, 0.3125, 0.6875, 0.3125, 0.6875, 0.3125, 0.75, 0.0, 0.0, 0.0, 0.0, 0.0, 0.0, 0.0, 0.0, 0.0625, 0.9375, 0.0625, 1.0, 0.0625, 1.0, 0.0625, 0.9375, 0.0, 0.0, 0.0, 0.0, 0.0, 0.0, 0.0, 0.0, 0.0, 0.0, 0.0, 0.0, 0.0, 0.0, 0.0, 0.0, 0.3125, 0.8125, 0.3125, 0.75, 0.3125, 0.75, 0.3125, 0.8125, 0.0, 0.0, 0.0, 0.0, 0.0, 0.0, 0.0, 0.0, 0.75, 0.4375, 0.75, 0.375, 0.75, 0.375, 0.75, 0.4375, 0.3125, 0.875, 0.3125, 0.8125, 0.3125, 0.8125, 0.3125, 0.875, 0.0, 0.0, 0.0, 0.0, 0.0, 0.0, 0.0, 0.0, 0.75, 0.3125, 0.75, 0.25, 0.75, 0.25, 0.75, 0.3125, 0.0, 0.0, 0.0, 0.0, 0.0, 0.0, 0.0, 0.0, 0.0, 0.0, 0.0, 0.0, 0.0, 0.0, 0.0, 0.0, 0.25, 0.9375, 0.3125, 0.9375, 0.3125, 0.9375, 0.25, 0.9375, 0.0, 0.0, 0.0, 0.0, 0.0, 0.0, 0.0, 0.0, 0.3125, 0.9375, 0.3125, 0.875, 0.3125, 0.875, 0.3125, 0.9375, 0.4375, 0.5, 0.375, 0.5, 0.375, 0.5, 0.4375, 0.5, 0.75, 0.875, 0.75, 0.9375, 0.75, 0.9375, 0.75, 0.875, 0.0, 0.0, 0.0, 0.0, 0.0, 0.0, 0.0, 0.0, 0.0, 0.0, 0.0, 0.0, 0.0, 0.0, 0.0, 0.0, 0.8125, 0.8125, 0.75, 0.8125, 0.75, 0.8125, 0.8125, 0.8125, 0.875, 0.125, 0.9375, 0.125, 0.9375, 0.1875, 0.875, 0.1875, 0.9375, 0.125, 1.0, 0.125, 1.0, 0.1875, 0.9375, 0.1875, 0.0, 0.0, 0.0, 0.0, 0.0, 0.0, 0.0, 0.0, 0.4375, 0.125, 0.375, 0.125, 0.375, 0.125, 0.4375, 0.125, 0.625, 0.5, 0.625, 0.5625, 0.625, 0.5625, 0.625, 0.5, 0.75, 0.8125, 0.8125, 0.8125, 0.8125, 0.875, 0.75, 0.875, 0.0, 0.0, 0.0, 0.0, 0.0, 0.0, 0.0, 0.0, 0.8125, 0.875, 0.8125, 0.8125, 0.8125, 0.8125, 0.8125, 0.875, 0.0, 0.0, 0.0, 0.0, 0.0, 0.0, 0.0, 0.0, 0.5, 0.3125, 0.4375, 0.3125, 0.4375, 0.3125, 0.5, 0.3125, 0.0, 0.0, 0.0, 0.0, 0.0, 0.0, 0.0, 0.0, 0.75, 0.5625, 0.8125, 0.5625, 0.8125, 0.625, 0.75, 0.625, 0.75, 0.5, 0.8125, 0.5, 0.8125, 0.5625, 0.75, 0.5625, 0.8125, 0.5, 0.875, 0.5, 0.875, 0.5625, 0.8125, 0.5625, 0.375, 0.3125, 0.4375, 0.3125, 0.4375, 0.3125, 0.375, 0.3125, 0.0, 0.0, 0.0, 0.0, 0.0, 0.0, 0.0, 0.0, 0.5, 0.9375, 0.5625, 0.9375, 0.5625, 0.9375, 0.5, 0.9375, 0.75, 0.3125, 0.8125, 0.3125, 0.8125, 0.375, 0.75, 0.375, 0.3125, 0.5, 0.25, 0.5, 0.25, 0.5, 0.3125, 0.5, 0.4375, 0.3125, 0.4375, 0.25, 0.4375, 0.25, 0.4375, 0.3125, 0.0, 0.0, 0.0, 0.0, 0.0, 0.0, 0.0, 0.0, 0.75, 0.125, 0.8125, 0.125, 0.8125, 0.1875, 0.75, 0.1875, 0.8125, 0.125, 0.875, 0.125, 0.875, 0.1875, 0.8125, 0.1875, 0.5625, 0.9375, 0.5625, 0.875, 0.5625, 0.875, 0.5625, 0.9375, 0.4375, 0.3125, 0.4375, 0.375, 0.4375, 0.375, 0.4375, 0.3125, 0.3125, 0.25, 0.25, 0.25, 0.25, 0.25, 0.3125, 0.25, 0.625, 0.8125, 0.6875, 0.8125, 0.6875, 0.875, 0.625, 0.875, 0.9375, 0.1875, 1.0, 0.1875, 1.0, 0.1875, 0.9375, 0.1875, 0.25, 0.125, 0.3125, 0.125, 0.3125, 0.125, 0.25, 0.125, 0.5, 0.625, 0.5, 0.6875, 0.5, 0.6875, 0.5, 0.625, 0.625, 0.625, 0.6875, 0.625, 0.6875, 0.6875, 0.625, 0.6875, 0.875, 0.1875, 0.9375, 0.1875, 0.9375, 0.1875, 0.875, 0.1875, 0.625, 0.5625, 0.6875, 0.5625, 0.6875, 0.625, 0.625, 0.625, 0.625, 0.5, 0.6875, 0.5, 0.6875, 0.5625, 0.625, 0.5625, 0.6875, 0.5, 0.75, 0.5, 0.75, 0.5625, 0.6875, 0.5625, 0.625, 0.4375, 0.6875, 0.4375, 0.6875, 0.5, 0.625, 0.5, 0.625, 0.375, 0.6875, 0.375, 0.6875, 0.4375, 0.625, 0.4375, 0.6875, 0.375, 0.75, 0.375, 0.75, 0.4375, 0.6875, 0.4375, 0.625, 0.3125, 0.6875, 0.3125, 0.6875, 0.375, 0.625, 0.375, 0.5, 0.5625, 0.5, 0.5, 0.5, 0.5, 0.5, 0.5625, 0.6875, 0.25, 0.75, 0.25, 0.75, 0.3125, 0.6875, 0.3125, 0.625, 0.1875, 0.6875, 0.1875, 0.6875, 0.25, 0.625, 0.25, 0.625, 0.125, 0.6875, 0.125, 0.6875, 0.1875, 0.625, 0.1875, 0.6875, 0.125, 0.75, 0.125, 0.75, 0.1875, 0.6875, 0.1875, 0.4375, 0.375, 0.4375, 0.4375, 0.4375, 0.4375, 0.4375, 0.375, 0.4375, 0.4375, 0.4375, 0.5, 0.4375, 0.5, 0.4375, 0.4375, 0.5, 0.25, 0.5, 0.3125, 0.5, 0.3125, 0.5, 0.25, 0.5, 0.8125, 0.5625, 0.8125, 0.5625, 0.875, 0.5, 0.875, 0.5, 0.75, 0.5625, 0.75, 0.5625, 0.8125, 0.5, 0.8125, 0.8125, 0.9375, 0.875, 0.9375, 0.875, 0.9375, 0.8125, 0.9375, 0.5, 0.6875, 0.5625, 0.6875, 0.5625, 0.75, 0.5, 0.75, 0.5, 0.625, 0.5625, 0.625, 0.5625, 0.6875, 0.5, 0.6875, 0.5625, 0.625, 0.625, 0.625, 0.625, 0.6875, 0.5625, 0.6875, 0.5, 0.5625, 0.5625, 0.5625, 0.5625, 0.625, 0.5, 0.625, 0.375, 0.5625, 0.4375, 0.5625, 0.4375, 0.5625, 0.375, 0.5625, 0.75, 0.9375, 0.8125, 0.9375, 0.8125, 0.9375, 0.75, 0.9375, 0.5, 0.875, 0.5, 0.9375, 0.5, 0.9375, 0.5, 0.875, 0.5, 0.375, 0.5625, 0.375, 0.5625, 0.4375, 0.5, 0.4375, 0.5625, 0.375, 0.625, 0.375, 0.625, 0.4375, 0.5625, 0.4375, 0.5, 0.3125, 0.5625, 0.3125, 0.5625, 0.375, 0.5, 0.375, 0.5, 0.25, 0.5625, 0.25, 0.5625, 0.3125, 0.5, 0.3125, 0.4375, 0.5625, 0.4375, 0.625, 0.4375, 0.625, 0.4375, 0.5625, 0.5, 0.1875, 0.5625, 0.1875, 0.5625, 0.25, 0.5, 0.25, 0.5, 0.125, 0.5625, 0.125, 0.5625, 0.1875, 0.5, 0.1875, 0.5625, 0.125, 0.625, 0.125, 0.625, 0.1875, 0.5625, 0.1875, 0.5, 0.0625, 0.5625, 0.0625, 0.5625, 0.125, 0.5, 0.125, 0.375, 0.75, 0.375, 0.8125, 0.375, 0.8125, 0.375, 0.75, 0.4375, 0.6875, 0.375, 0.6875, 0.375, 0.6875, 0.4375, 0.6875, 0.375, 0.4375, 0.375, 0.375, 0.375, 0.375, 0.375, 0.4375, 0.375, 0.75, 0.4375, 0.75, 0.4375, 0.8125, 0.375, 0.8125, 0.4375, 0.75, 0.5, 0.75, 0.5, 0.8125, 0.4375, 0.8125, 0.375, 0.6875, 0.4375, 0.6875, 0.4375, 0.75, 0.375, 0.75, 0.4375, 0.75, 0.4375, 0.6875, 0.4375, 0.6875, 0.4375, 0.75, 0.4375, 0.8125, 0.5, 0.8125, 0.5, 0.8125, 0.4375, 0.8125, 0.375, 0.8125, 0.4375, 0.8125, 0.4375, 0.8125, 0.375, 0.8125, 0.375, 0.5, 0.4375, 0.5, 0.4375, 0.5625, 0.375, 0.5625, 0.4375, 0.5, 0.5, 0.5, 0.5, 0.5625, 0.4375, 0.5625, 0.25, 0.75, 0.25, 0.8125, 0.25, 0.8125, 0.25, 0.75, 0.25, 0.625, 0.25, 0.6875, 0.25, 0.6875, 0.25, 0.625, 0.4375, 0.375, 0.5, 0.375, 0.5, 0.4375, 0.4375, 0.4375, 0.5625, 0.0625, 0.5, 0.0625, 0.5, 0.0625, 0.5625, 0.0625, 0.375, 0.25, 0.4375, 0.25, 0.4375, 0.3125, 0.375, 0.3125, 0.875, 0.625, 0.875, 0.5625, 0.875, 0.5625, 0.875, 0.625, 0.375, 0.1875, 0.4375, 0.1875, 0.4375, 0.25, 0.375, 0.25, 0.375, 0.125, 0.4375, 0.125, 0.4375, 0.1875, 0.375, 0.1875, 0.4375, 0.125, 0.5, 0.125, 0.5, 0.1875, 0.4375, 0.1875, 0.25, 0.5, 0.25, 0.5625, 0.25, 0.5625, 0.25, 0.5, 0.5625, 0.125, 0.5625, 0.0625, 0.5625, 0.0625, 0.5625, 0.125, 0.875, 0.375, 0.875, 0.3125, 0.875, 0.3125, 0.875, 0.375, 0.25, 0.8125, 0.3125, 0.8125, 0.3125, 0.875, 0.25, 0.875, 0.25, 0.75, 0.3125, 0.75, 0.3125, 0.8125, 0.25, 0.8125, 0.25, 0.25, 0.25, 0.3125, 0.25, 0.3125, 0.25, 0.25, 0.25, 0.6875, 0.3125, 0.6875, 0.3125, 0.75, 0.25, 0.75, 0.25, 0.625, 0.3125, 0.625, 0.3125, 0.6875, 0.25, 0.6875, 0.0625, 0.375, 0.0625, 0.4375, 0.0625, 0.4375, 0.0625, 0.375, 0.25, 0.5625, 0.3125, 0.5625, 0.3125, 0.625, 0.25, 0.625, 0.25, 0.5, 0.3125, 0.5, 0.3125, 0.5625, 0.25, 0.5625, 0.3125, 0.5, 0.375, 0.5, 0.375, 0.5625, 0.3125, 0.5625, 0.25, 0.875, 0.25, 0.9375, 0.25, 0.9375, 0.25, 0.875, 0.25, 0.375, 0.3125, 0.375, 0.3125, 0.4375, 0.25, 0.4375, 0.3125, 0.375, 0.375, 0.375, 0.375, 0.4375, 0.3125, 0.4375, 0.25, 0.3125, 0.3125, 0.3125, 0.3125, 0.375, 0.25, 0.375, 0.25, 0.25, 0.3125, 0.25, 0.3125, 0.3125, 0.25, 0.3125, 0.3125, 0.25, 0.375, 0.25, 0.375, 0.3125, 0.3125, 0.3125, 0.0625, 0.4375, 0.0625, 0.5, 0.0625, 0.5, 0.0625, 0.4375, 0.125, 0.8125, 0.125, 0.75, 0.125, 0.75, 0.125, 0.8125, 0.3125, 0.125, 0.375, 0.125, 0.375, 0.1875, 0.3125, 0.1875, 0.25, 0.0625, 0.3125, 0.0625, 0.3125, 0.125, 0.25, 0.125, 0.625, 0.3125, 0.5625, 0.3125, 0.5625, 0.3125, 0.625, 0.3125, 0.125, 0.6875, 0.125, 0.625, 0.125, 0.625, 0.125, 0.6875, 0.125, 0.5625, 0.125, 0.5, 0.125, 0.5, 0.125, 0.5625, 0.5625, 0.3125, 0.5625, 0.25, 0.5625, 0.25, 0.5625, 0.3125, 0.0625, 0.5, 0.0625, 0.5625, 0.0625, 0.5625, 0.0625, 0.5, 0.0625, 0.5625, 0.0625, 0.625, 0.0625, 0.625, 0.0625, 0.5625, 0.5625, 0.4375, 0.625, 0.4375, 0.625, 0.4375, 0.5625, 0.4375, 0.75, 0.25, 0.75, 0.1875, 0.75, 0.1875, 0.75, 0.25, 0.5, 0.4375, 0.5625, 0.4375, 0.5625, 0.4375, 0.5, 0.4375, 0.75, 0.125, 0.75, 0.0625, 0.75, 0.0625, 0.75, 0.125, 1.0, 0.125, 0.9375, 0.125, 0.9375, 0.125, 1.0, 0.125, 0.0625, 0.625, 0.0625, 0.6875, 0.0625, 0.6875, 0.0625, 0.625, 0.125, 0.375, 0.1875, 0.375, 0.1875, 0.4375, 0.125, 0.4375, 0.1875, 0.375, 0.25, 0.375, 0.25, 0.4375, 0.1875, 0.4375, 0.125, 0.3125, 0.1875, 0.3125, 0.1875, 0.375, 0.125, 0.375, 0.125, 0.9375, 0.125, 0.875, 0.125, 0.875, 0.125, 0.9375, 0.875, 0.875, 0.8125, 0.875, 0.8125, 0.875, 0.875, 0.875, 0.0625, 0.6875, 0.0625, 0.75, 0.0625, 0.75, 0.0625, 0.6875, 0.0, 0.0, 0.0, 0.0, 0.0, 0.0, 0.0, 0.0, 0.625, 0.5625, 0.5625, 0.5625, 0.5625, 0.5625, 0.625, 0.5625, 0.0, 0.0, 0.0, 0.0, 0.0, 0.0, 0.0, 0.0, 0.8125, 0.625, 0.875, 0.625, 0.875, 0.625, 0.8125, 0.625, 0.5625, 0.5625, 0.5, 0.5625, 0.5, 0.5625, 0.5625, 0.5625, 0.0, 0.0, 0.0, 0.0, 0.0, 0.0, 0.0, 0.0, 0.875, 0.5, 0.8125, 0.5, 0.8125, 0.5, 0.875, 0.5, 0.0625, 0.75, 0.125, 0.75, 0.125, 0.8125, 0.0625, 0.8125, 0.0625, 0.75, 0.0625, 0.8125, 0.0625, 0.8125, 0.0625, 0.75, 0.625, 0.4375, 0.625, 0.5, 0.625, 0.5, 0.625, 0.4375, 0.0625, 0.625, 0.125, 0.625, 0.125, 0.6875, 0.0625, 0.6875, 0.0, 0.0, 0.0, 0.0, 0.0, 0.0, 0.0, 0.0, 0.8125, 0.375, 0.875, 0.375, 0.875, 0.375, 0.8125, 0.375, 0.0625, 0.5, 0.125, 0.5, 0.125, 0.5625, 0.0625, 0.5625, 0.0625, 0.8125, 0.0625, 0.875, 0.0625, 0.875, 0.0625, 0.8125, 0.0, 0.0, 0.0, 0.0, 0.0, 0.0, 0.0, 0.0, 0.0625, 0.375, 0.125, 0.375, 0.125, 0.4375, 0.0625, 0.4375, 0.5625, 0.6875, 0.625, 0.6875, 0.625, 0.6875, 0.5625, 0.6875, 0.0, 0.0, 0.0, 0.0, 0.0, 0.0, 0.0, 0.0, 0.875, 0.125, 0.8125, 0.125, 0.8125, 0.125, 0.875, 0.125, 0.0, 0.0, 0.0, 0.0, 0.0, 0.0, 0.0, 0.0, 0.6875, 0.875, 0.75, 0.875, 0.75, 0.875, 0.6875, 0.875, 0.0, 0.0, 0.0, 0.0, 0.0, 0.0, 0.0, 0.0, 0.5625, 0.75, 0.5625, 0.6875, 0.5625, 0.6875, 0.5625, 0.75, 0.5, 0.8125, 0.5, 0.875, 0.5, 0.875, 0.5, 0.8125, 0.0, 0.0, 0.0, 0.0, 0.0, 0.0, 0.0, 0.0, 0.6875, 0.625, 0.75, 0.625, 0.75, 0.625, 0.6875, 0.625, 0.75, 0.875, 0.8125, 0.875, 0.8125, 0.9375, 0.75, 0.9375, 0.8125, 0.875, 0.875, 0.875, 0.875, 0.9375, 0.8125, 0.9375, 0.625, 0.8125, 0.5625, 0.8125, 0.5625, 0.8125, 0.625, 0.8125, 0.5, 0.6875, 0.5, 0.75, 0.5, 0.75, 0.5, 0.6875, 0.0, 0.0, 0.0, 0.0, 0.0, 0.0, 0.0, 0.0, 0.75, 0.5, 0.6875, 0.5, 0.6875, 0.5, 0.75, 0.5, 0.5, 0.875, 0.5625, 0.875, 0.5625, 0.9375, 0.5, 0.9375, 0.0, 0.0, 0.0, 0.0, 0.0, 0.0, 0.0, 0.0, 0.5625, 0.8125, 0.5625, 0.75, 0.5625, 0.75, 0.5625, 0.8125, 0.5, 0.5, 0.5, 0.4375, 0.5, 0.4375, 0.5, 0.5, 0.0, 0.0, 0.0, 0.0, 0.0, 0.0, 0.0, 0.0, 0.75, 0.0625, 0.6875, 0.0625, 0.6875, 0.0625, 0.75, 0.0625, 0.25, 0.875, 0.3125, 0.875, 0.3125, 0.9375, 0.25, 0.9375, 0.0, 0.0, 0.0, 0.0, 0.0, 0.0, 0.0, 0.0, 0.5625, 0.875, 0.625, 0.875, 0.625, 0.875, 0.5625, 0.875, 0.1875, 0.3125, 0.125, 0.3125, 0.125, 0.3125, 0.1875, 0.3125, 0.5, 0.0625, 0.5, 0.125, 0.5, 0.125, 0.5, 0.0625, 0.0, 0.0, 0.0, 0.0, 0.0, 0.0, 0.0, 0.0, 0.0, 0.0, 0.0, 0.0, 0.0, 0.0, 0.0, 0.0, 0.0625, 0.875, 0.125, 0.875, 0.125, 0.9375, 0.0625, 0.9375, 0.6875, 0.0625, 0.6875, 0.125, 0.6875, 0.125, 0.6875, 0.0625, 0.1875, 0.375, 0.1875, 0.3125, 0.1875, 0.3125, 0.1875, 0.375, 0.0, 0.0, 0.0, 0.0, 0.0, 0.0, 0.0, 0.0, 0.0, 0.0, 0.0, 0.0, 0.0, 0.0, 0.0, 0.0, 0.0, 0.0, 0.0, 0.0, 0.0, 0.0, 0.0, 0.0, 0.8125, 0.625, 0.875, 0.625, 0.875, 0.625, 0.8125, 0.625, 0.375, 0.3125, 0.4375, 0.3125, 0.4375, 0.3125, 0.375, 0.3125, 0.0, 0.0, 0.0, 0.0, 0.0, 0.0, 0.0, 0.0, 0.875, 0.5, 0.8125, 0.5, 0.8125, 0.5, 0.875, 0.5, 0.4375, 0.3125, 0.4375, 0.25, 0.4375, 0.25, 0.4375, 0.3125, 0.0, 0.0, 0.0, 0.0, 0.0, 0.0, 0.0, 0.0, 0.8125, 0.375, 0.875, 0.375, 0.875, 0.375, 0.8125, 0.375, 0.4375, 0.3125, 0.4375, 0.375, 0.4375, 0.375, 0.4375, 0.3125, 0.0, 0.0, 0.0, 0.0, 0.0, 0.0, 0.0, 0.0, 0.0, 0.0, 0.0, 0.0, 0.0, 0.0, 0.0, 0.0, 0.875, 0.125, 0.8125, 0.125, 0.8125, 0.125, 0.875, 0.125, 0.4375, 0.375, 0.4375, 0.4375, 0.4375, 0.4375, 0.4375, 0.375, 0.0, 0.0, 0.0, 0.0, 0.0, 0.0, 0.0, 0.0, 0.6875, 0.875, 0.75, 0.875, 0.75, 0.875, 0.6875, 0.875, 0.4375, 0.4375, 0.4375, 0.5, 0.4375, 0.5, 0.4375, 0.4375, 0.0, 0.0, 0.0, 0.0, 0.0, 0.0, 0.0, 0.0, 0.375, 0.5625, 0.4375, 0.5625, 0.4375, 0.5625, 0.375, 0.5625, 0.0625, 0.875, 0.0625, 0.9375, 0.0625, 0.9375, 0.0625, 0.875, 0.0, 0.0, 0.0, 0.0, 0.0, 0.0, 0.0, 0.0, 0.9375, 0.125, 0.875, 0.125, 0.875, 0.125, 0.9375, 0.125, 0.6875, 0.625, 0.75, 0.625, 0.75, 0.625, 0.6875, 0.625, 0.4375, 0.5625, 0.4375, 0.625, 0.4375, 0.625, 0.4375, 0.5625, 0.0625, 0.9375, 0.0625, 1.0, 0.0625, 1.0, 0.0625, 0.9375, 0.0, 0.0, 0.0, 0.0, 0.0, 0.0, 0.0, 0.0, 0.75, 0.5, 0.6875, 0.5, 0.6875, 0.5, 0.75, 0.5, 0.0, 0.0, 0.0, 0.0, 0.0, 0.0, 0.0, 0.0, 0.75, 0.625, 0.8125, 0.625, 0.8125, 0.625, 0.75, 0.625, 0.5625, 0.875, 0.625, 0.875, 0.625, 0.875, 0.5625, 0.875, 0.4375, 0.6875, 0.375, 0.6875, 0.375, 0.6875, 0.4375, 0.6875, 0.0, 0.0, 0.0, 0.0, 0.0, 0.0, 0.0, 0.0, 0.8125, 0.5, 0.75, 0.5, 0.75, 0.5, 0.8125, 0.5, 0.0, 0.0, 0.0, 0.0, 0.0, 0.0, 0.0, 0.0, 0.75, 0.375, 0.8125, 0.375, 0.8125, 0.375, 0.75, 0.375, 0.4375, 0.75, 0.4375, 0.6875, 0.4375, 0.6875, 0.4375, 0.75, 0.0, 0.0, 0.0, 0.0, 0.0, 0.0, 0.0, 0.0, 0.5625, 0.25, 0.625, 0.25, 0.625, 0.25, 0.5625, 0.25, 0.4375, 0.8125, 0.5, 0.8125, 0.5, 0.8125, 0.4375, 0.8125, 0.8125, 0.125, 0.75, 0.125, 0.75, 0.125, 0.8125, 0.125, 0.625, 0.125, 0.5625, 0.125, 0.5625, 0.125, 0.625, 0.125, 0.375, 0.8125, 0.4375, 0.8125, 0.4375, 0.8125, 0.375, 0.8125, 0.25, 0.9375, 0.3125, 0.9375, 0.3125, 0.9375, 0.25, 0.9375, 0.625, 0.875, 0.6875, 0.875, 0.6875, 0.875, 0.625, 0.875, 0.3125, 0.9375, 0.3125, 0.875, 0.3125, 0.875, 0.3125, 0.9375, 0.5, 0.75, 0.4375, 0.75, 0.4375, 0.75, 0.5, 0.75, 0.625, 0.25, 0.6875, 0.25, 0.6875, 0.25, 0.625, 0.25, 0.4375, 0.625, 0.5, 0.625, 0.5, 0.625, 0.4375, 0.625, 0.5625, 0.0625, 0.5, 0.0625, 0.5, 0.0625, 0.5625, 0.0625, 0.6875, 0.125, 0.625, 0.125, 0.625, 0.125, 0.6875, 0.125, 0.4375, 0.25, 0.5, 0.25, 0.5, 0.25, 0.4375, 0.25, 0.5, 0.125, 0.4375, 0.125, 0.4375, 0.125, 0.5, 0.125, 0.5625, 0.125, 0.5625, 0.0625, 0.5625, 0.0625, 0.5625, 0.125, 0.625, 0.3125, 0.5625, 0.3125, 0.5625, 0.3125, 0.625, 0.3125, 0.5625, 0.3125, 0.5625, 0.25, 0.5625, 0.25, 0.5625, 0.3125, 0.4375, 0.5, 0.375, 0.5, 0.375, 0.5, 0.4375, 0.5, 0.5625, 0.4375, 0.625, 0.4375, 0.625, 0.4375, 0.5625, 0.4375, 0.5, 0.9375, 0.5625, 0.9375, 0.5625, 0.9375, 0.5, 0.9375, 0.375, 0.5, 0.3125, 0.5, 0.3125, 0.5, 0.375, 0.5, 0.5, 0.4375, 0.5625, 0.4375, 0.5625, 0.4375, 0.5, 0.4375, 0.5625, 0.9375, 0.5625, 0.875, 0.5625, 0.875, 0.5625, 0.9375, 0.4375, 0.125, 0.375, 0.125, 0.375, 0.125, 0.4375, 0.125, 0.3125, 0.5, 0.25, 0.5, 0.25, 0.5, 0.3125, 0.5, 0.625, 0.5625, 0.5625, 0.5625, 0.5625, 0.5625, 0.625, 0.5625, 0.3125, 0.25, 0.25, 0.25, 0.25, 0.25, 0.3125, 0.25, 0.5625, 0.5625, 0.5, 0.5625, 0.5, 0.5625, 0.5625, 0.5625, 0.25, 0.125, 0.3125, 0.125, 0.3125, 0.125, 0.25, 0.125, 0.25, 0.375, 0.1875, 0.375, 0.1875, 0.375, 0.25, 0.375, 0.5625, 0.6875, 0.625, 0.6875, 0.625, 0.6875, 0.5625, 0.6875, 0.5625, 0.75, 0.5625, 0.6875, 0.5625, 0.6875, 0.5625, 0.75, 0.8125, 0.9375, 0.875, 0.9375, 0.875, 0.9375, 0.8125, 0.9375, 0.625, 0.8125, 0.5625, 0.8125, 0.5625, 0.8125, 0.625, 0.8125, 0.75, 0.9375, 0.8125, 0.9375, 0.8125, 0.9375, 0.75, 0.9375, 0.125, 0.375, 0.0625, 0.375, 0.0625, 0.375, 0.125, 0.375, 0.5625, 0.8125, 0.5625, 0.75, 0.5625, 0.75, 0.5625, 0.8125, 0.75, 0.0625, 0.6875, 0.0625, 0.6875, 0.0625, 0.75, 0.0625, 0.6875, 0.0625, 0.6875, 0.125, 0.6875, 0.125, 0.6875, 0.0625, 0.875, 0.5625, 0.875, 0.5, 0.875, 0.5, 0.875, 0.5625, 0.6875, 0.3125, 0.625, 0.3125, 0.625, 0.3125, 0.6875, 0.3125, 0.6875, 0.25, 0.6875, 0.3125, 0.6875, 0.3125, 0.6875, 0.25, 0.6875, 0.4375, 0.75, 0.4375, 0.75, 0.4375, 0.6875, 0.4375, 0.6875, 0.5, 0.6875, 0.4375, 0.6875, 0.4375, 0.6875, 0.5, 0.875, 0.9375, 0.875, 0.875, 0.875, 0.875, 0.875, 0.9375, 0.625, 0.6875, 0.6875, 0.6875, 0.6875, 0.6875, 0.625, 0.6875, 0.6875, 0.6875, 0.6875, 0.625, 0.6875, 0.625, 0.6875, 0.6875, 0.875, 0.625, 0.875, 0.5625, 0.875, 0.5625, 0.875, 0.625, 0.75, 0.4375, 0.75, 0.375, 0.75, 0.375, 0.75, 0.4375, 0.75, 0.3125, 0.75, 0.25, 0.75, 0.25, 0.75, 0.3125, 0.75, 0.8125, 0.6875, 0.8125, 0.6875, 0.8125, 0.75, 0.8125, 0.875, 0.375, 0.875, 0.3125, 0.875, 0.3125, 0.875, 0.375, 0.6875, 0.8125, 0.625, 0.8125, 0.625, 0.8125, 0.6875, 0.8125, 0.0625, 0.375, 0.0625, 0.4375, 0.0625, 0.4375, 0.0625, 0.375, 0.75, 0.875, 0.75, 0.9375, 0.75, 0.9375, 0.75, 0.875, 0.0625, 0.4375, 0.0625, 0.5, 0.0625, 0.5, 0.0625, 0.4375, 0.625, 0.5, 0.625, 0.5625, 0.625, 0.5625, 0.625, 0.5, 0.0625, 0.5, 0.0625, 0.5625, 0.0625, 0.5625, 0.0625, 0.5, 0.0625, 0.5625, 0.0625, 0.625, 0.0625, 0.625, 0.0625, 0.5625, 0.75, 0.25, 0.75, 0.1875, 0.75, 0.1875, 0.75, 0.25, 0.8125, 0.1875, 0.875, 0.1875, 0.875, 0.1875, 0.8125, 0.1875, 0.0625, 0.625, 0.0625, 0.6875, 0.0625, 0.6875, 0.0625, 0.625, 0.75, 0.125, 0.75, 0.0625, 0.75, 0.0625, 0.75, 0.125, 0.5, 0.625, 0.5, 0.6875, 0.5, 0.6875, 0.5, 0.625, 0.75, 0.1875, 0.8125, 0.1875, 0.8125, 0.1875, 0.75, 0.1875, 0.0625, 0.6875, 0.0625, 0.75, 0.0625, 0.75, 0.0625, 0.6875, 0.5, 0.5625, 0.5, 0.5, 0.5, 0.5, 0.5, 0.5625, 0.5, 0.25, 0.5, 0.3125, 0.5, 0.3125, 0.5, 0.25, 0.875, 0.3125, 0.8125, 0.3125, 0.8125, 0.3125, 0.875, 0.3125, 0.0625, 0.75, 0.0625, 0.8125, 0.0625, 0.8125, 0.0625, 0.75, 0.625, 0.4375, 0.625, 0.5, 0.625, 0.5, 0.625, 0.4375, 0.8125, 0.3125, 0.75, 0.3125, 0.75, 0.3125, 0.8125, 0.3125, 0.0625, 0.8125, 0.0625, 0.875, 0.0625, 0.875, 0.0625, 0.8125, 0.5, 0.875, 0.5, 0.9375, 0.5, 0.9375, 0.5, 0.875, 0.375, 0.75, 0.375, 0.8125, 0.375, 0.8125, 0.375, 0.75, 0.5, 0.8125, 0.5, 0.875, 0.5, 0.875, 0.5, 0.8125, 0.5, 0.6875, 0.5, 0.75, 0.5, 0.75, 0.5, 0.6875, 0.375, 0.4375, 0.375, 0.375, 0.375, 0.375, 0.375, 0.4375, 0.5, 0.5, 0.5, 0.4375, 0.5, 0.4375, 0.5, 0.5, 0.5, 0.0625, 0.5, 0.125, 0.5, 0.125, 0.5, 0.0625, 0.25, 0.75, 0.25, 0.8125, 0.25, 0.8125, 0.25, 0.75, 0.25, 0.625, 0.25, 0.6875, 0.25, 0.6875, 0.25, 0.625, 0.375, 0.6875, 0.375, 0.75, 0.375, 0.75, 0.375, 0.6875, 0.25, 0.5, 0.25, 0.5625, 0.25, 0.5625, 0.25, 0.5, 0.25, 0.25, 0.25, 0.3125, 0.25, 0.3125, 0.25, 0.25, 0.1875, 0.3125, 0.125, 0.3125, 0.125, 0.3125, 0.1875, 0.3125, 0.8125, 0.8125, 0.75, 0.8125, 0.75, 0.8125, 0.8125, 0.8125, 0.375, 0.375, 0.375, 0.3125, 0.375, 0.3125, 0.375, 0.375, 0.1875, 0.375, 0.1875, 0.3125, 0.1875, 0.3125, 0.1875, 0.375, 0.375, 0.125, 0.375, 0.0625, 0.375, 0.0625, 0.375, 0.125, 0.25, 0.875, 0.25, 0.9375, 0.25, 0.9375, 0.25, 0.875, 0.8125, 0.875, 0.8125, 0.8125, 0.8125, 0.8125, 0.8125, 0.875, 0.1875, 0.4375, 0.25, 0.4375, 0.25, 0.4375, 0.1875, 0.4375, 0.125, 0.8125, 0.125, 0.75, 0.125, 0.75, 0.125, 0.8125, 0.125, 0.4375, 0.1875, 0.4375, 0.1875, 0.4375, 0.125, 0.4375, 0.25, 0.8125, 0.25, 0.875, 0.25, 0.875, 0.25, 0.8125, 0.125, 0.6875, 0.125, 0.625, 0.125, 0.625, 0.125, 0.6875, 0.25, 0.6875, 0.25, 0.75, 0.25, 0.75, 0.25, 0.6875, 0.125, 0.5625, 0.125, 0.5, 0.125, 0.5, 0.125, 0.5625, 0.25, 0.5625, 0.25, 0.625, 0.25, 0.625, 0.25, 0.5625, 0.9375, 0.1875, 1.0, 0.1875, 1.0, 0.1875, 0.9375, 0.1875, 0.25, 0.3125, 0.25, 0.375, 0.25, 0.375, 0.25, 0.3125, 0.875, 0.1875, 0.9375, 0.1875, 0.9375, 0.1875, 0.875, 0.1875, 0.125, 0.9375, 0.125, 0.875, 0.125, 0.875, 0.125, 0.9375, 0.25, 0.0625, 0.25, 0.125, 0.25, 0.125, 0.25, 0.0625, 0.0, 0.0, 0.0, 0.0, 0.0, 0.0, 0.0, 0.0, 0.0, 0.0, 0.0, 0.0, 0.0, 0.0, 0.0, 0.0, 0.125, 0.875, 0.125, 0.8125, 0.125, 0.8125, 0.125, 0.875, 0.0, 0.0, 0.0, 0.0, 0.0, 0.0, 0.0, 0.0, 0.125, 0.75, 0.125, 0.6875, 0.125, 0.6875, 0.125, 0.75, 0.0, 0.0, 0.0, 0.0, 0.0, 0.0, 0.0, 0.0, 0.125, 0.625, 0.125, 0.5625, 0.125, 0.5625, 0.125, 0.625, 0.0, 0.0, 0.0, 0.0, 0.0, 0.0, 0.0, 0.0, 0.125, 0.5, 0.125, 0.4375, 0.125, 0.4375, 0.125, 0.5, 0.0, 0.0, 0.0, 0.0, 0.0, 0.0, 0.0, 0.0, 0.125, 0.3125, 0.125, 0.375, 0.125, 0.375, 0.125, 0.3125, 0.0, 0.0, 0.0, 0.0, 0.0, 0.0, 0.0, 0.0, 0.0, 0.0, 0.0, 0.0, 0.0, 0.0, 0.0, 0.0, 0.375, 0.0625, 0.3125, 0.0625, 0.3125, 0.0625, 0.375, 0.0625, 0.0, 0.0, 0.0, 0.0, 0.0, 0.0, 0.0, 0.0, 0.3125, 0.0625, 0.25, 0.0625, 0.25, 0.0625, 0.3125, 0.0625, 0.125, 1.0, 0.125, 0.9375, 0.125, 0.9375, 0.125, 1.0, 0.0, 0.0, 0.0, 0.0, 0.0, 0.0, 0.0, 0.0, 0.3125, 0.1875, 0.3125, 0.25, 0.3125, 0.25, 0.3125, 0.1875, 0.125, 1.0, 0.125, 0.9375, 0.125, 0.9375, 0.125, 1.0, 0.3125, 0.125, 0.3125, 0.1875, 0.3125, 0.1875, 0.3125, 0.125, 0.25, 0.375, 0.1875, 0.375, 0.1875, 0.375, 0.25, 0.375, 0.9375, 0.125, 0.875, 0.125, 0.875, 0.125, 0.9375, 0.125, 0.6875, 0.8125, 0.625, 0.8125, 0.625, 0.8125, 0.6875, 0.8125, 0.75, 0.8125, 0.6875, 0.8125, 0.6875, 0.8125, 0.75, 0.8125, 0.125, 0.3125, 0.125, 0.375, 0.125, 0.375, 0.125, 0.3125, 0.125, 0.5, 0.125, 0.4375, 0.125, 0.4375, 0.125, 0.5, 0.6875, 0.6875, 0.6875, 0.625, 0.6875, 0.625, 0.6875, 0.6875, 0.125, 0.625, 0.125, 0.5625, 0.125, 0.5625, 0.125, 0.625, 0.3125, 0.0625, 0.25, 0.0625, 0.25, 0.0625, 0.3125, 0.0625, 0.625, 0.6875, 0.6875, 0.6875, 0.6875, 0.6875, 0.625, 0.6875, 0.125, 0.75, 0.125, 0.6875, 0.125, 0.6875, 0.125, 0.75, 0.375, 0.0625, 0.3125, 0.0625, 0.3125, 0.0625, 0.375, 0.0625, 0.125, 0.875, 0.125, 0.8125, 0.125, 0.8125, 0.125, 0.875, 0.0, 0.0, 0.0, 0.0, 0.0, 0.0, 0.0, 0.0, 0.375, 0.5, 0.3125, 0.5, 0.3125, 0.5, 0.375, 0.5, 0.0, 0.0, 0.0, 0.0, 0.0, 0.0, 0.0, 0.0, 0.25, 0.0625, 0.25, 0.125, 0.25, 0.125, 0.25, 0.0625, 0.0, 0.0, 0.0, 0.0, 0.0, 0.0, 0.0, 0.0, 0.25, 0.3125, 0.25, 0.375, 0.25, 0.375, 0.25, 0.3125, 0.6875, 0.5, 0.6875, 0.4375, 0.6875, 0.4375, 0.6875, 0.5, 0.0, 0.0, 0.0, 0.0, 0.0, 0.0, 0.0, 0.0, 0.5, 0.125, 0.4375, 0.125, 0.4375, 0.125, 0.5, 0.125, 0.0, 0.0, 0.0, 0.0, 0.0, 0.0, 0.0, 0.0, 0.25, 0.5625, 0.25, 0.625, 0.25, 0.625, 0.25, 0.5625, 0.4375, 0.25, 0.5, 0.25, 0.5, 0.25, 0.4375, 0.25, 0.0, 0.0, 0.0, 0.0, 0.0, 0.0, 0.0, 0.0, 0.25, 0.6875, 0.25, 0.75, 0.25, 0.75, 0.25, 0.6875, 0.6875, 0.4375, 0.75, 0.4375, 0.75, 0.4375, 0.6875, 0.4375, 0.0, 0.0, 0.0, 0.0, 0.0, 0.0, 0.0, 0.0, 0.25, 0.8125, 0.25, 0.875, 0.25, 0.875, 0.25, 0.8125, 0.0, 0.0, 0.0, 0.0, 0.0, 0.0, 0.0, 0.0, 0.6875, 0.25, 0.6875, 0.3125, 0.6875, 0.3125, 0.6875, 0.25, 0.4375, 0.625, 0.5, 0.625, 0.5, 0.625, 0.4375, 0.625, 0.0, 0.0, 0.0, 0.0, 0.0, 0.0, 0.0, 0.0, 0.375, 0.125, 0.375, 0.0625, 0.375, 0.0625, 0.375, 0.125, 0.6875, 0.3125, 0.625, 0.3125, 0.625, 0.3125, 0.6875, 0.3125, 0.5, 0.75, 0.4375, 0.75, 0.4375, 0.75, 0.5, 0.75, 0.0, 0.0, 0.0, 0.0, 0.0, 0.0, 0.0, 0.0, 0.0, 0.0, 0.0, 0.0, 0.0, 0.0, 0.0, 0.0, 0.375, 0.375, 0.375, 0.3125, 0.375, 0.3125, 0.375, 0.375, 0.625, 0.125, 0.5625, 0.125, 0.5625, 0.125, 0.625, 0.125, 0.0, 0.0, 0.0, 0.0, 0.0, 0.0, 0.0, 0.0, 0.5625, 0.25, 0.625, 0.25, 0.625, 0.25, 0.5625, 0.25, 0.0, 0.0, 0.0, 0.0, 0.0, 0.0, 0.0, 0.0, 0.125, 0.4375, 0.1875, 0.4375, 0.1875, 0.4375, 0.125, 0.4375, 0.0, 0.0, 0.0, 0.0, 0.0, 0.0, 0.0, 0.0, 0.375, 0.6875, 0.375, 0.75, 0.375, 0.75, 0.375, 0.6875, 0.1875, 0.4375, 0.25, 0.4375, 0.25, 0.4375, 0.1875, 0.4375, 0.9375, 0.9375, 1.0, 0.9375, 1.0, 1.0, 0.9375, 1.0, 0.1875, 0.9375, 0.25, 0.9375, 0.25, 1.0, 0.1875, 1.0, 0.3125, 0.9375, 0.375, 0.9375, 0.375, 1.0, 0.3125, 1.0, 0.4375, 0.9375, 0.5, 0.9375, 0.5, 1.0, 0.4375, 1.0, 0.5625, 0.9375, 0.625, 0.9375, 0.625, 1.0, 0.5625, 1.0, 0.6875, 0.9375, 0.75, 0.9375, 0.75, 1.0, 0.6875, 1.0, 0.8125, 0.9375, 0.875, 0.9375, 0.875, 1.0, 0.8125, 1.0, 0.0625, 0.0625, 0.125, 0.0625, 0.125, 0.125, 0.0625, 0.125, 0.0625, 0.1875, 0.125, 0.1875, 0.125, 0.25, 0.0625, 0.25, 0.0625, 0.3125, 0.125, 0.3125, 0.125, 0.375, 0.0625, 0.375, 0.1875, 0.0625, 0.25, 0.0625, 0.25, 0.125, 0.1875, 0.125, 0.1875, 0.1875, 0.25, 0.1875, 0.25, 0.25, 0.1875, 0.25, 0.1875, 0.3125, 0.25, 0.3125, 0.25, 0.375, 0.1875, 0.375, 0.1875, 0.4375, 0.25, 0.4375, 0.25, 0.5, 0.1875, 0.5, 0.1875, 0.5625, 0.25, 0.5625, 0.25, 0.625, 0.1875, 0.625, 0.1875, 0.6875, 0.25, 0.6875, 0.25, 0.75, 0.1875, 0.75, 0.1875, 0.8125, 0.25, 0.8125, 0.25, 0.875, 0.1875, 0.875, 0.3125, 0.4375, 0.375, 0.4375, 0.375, 0.5, 0.3125, 0.5, 0.3125, 0.5625, 0.375, 0.5625, 0.375, 0.625, 0.3125, 0.625, 0.3125, 0.6875, 0.375, 0.6875, 0.375, 0.75, 0.3125, 0.75, 0.3125, 0.8125, 0.375, 0.8125, 0.375, 0.875, 0.3125, 0.875, 0.4375, 0.0625, 0.5, 0.0625, 0.5, 0.125, 0.4375, 0.125, 0.4375, 0.6875, 0.5, 0.6875, 0.5, 0.75, 0.4375, 0.75, 0.4375, 0.8125, 0.5, 0.8125, 0.5, 0.875, 0.4375, 0.875, 0.5625, 0.0625, 0.625, 0.0625, 0.625, 0.125, 0.5625, 0.125, 0.5625, 0.4375, 0.625, 0.4375, 0.625, 0.5, 0.5625, 0.5, 0.5625, 0.6875, 0.625, 0.6875, 0.625, 0.75, 0.5625, 0.75, 0.6875, 0.4375, 0.75, 0.4375, 0.75, 0.5, 0.6875, 0.5, 0.6875, 0.6875, 0.75, 0.6875, 0.75, 0.75, 0.6875, 0.75, 0.8125, 0.0625, 0.875, 0.0625, 0.875, 0.125, 0.8125, 0.125, 0.8125, 0.1875, 0.875, 0.1875, 0.875, 0.25, 0.8125, 0.25, 0.8125, 0.4375, 0.875, 0.4375, 0.875, 0.5, 0.8125, 0.5, 0.8125, 0.6875, 0.875, 0.6875, 0.875, 0.75, 0.8125, 0.75, 0.8125, 0.8125, 0.875, 0.8125, 0.875, 0.875, 0.8125, 0.875, 0.9375, 0.0625, 1.0, 0.0625, 1.0, 0.125, 0.9375, 0.125, 0.9375, 0.1875, 1.0, 0.1875, 1.0, 0.25, 0.9375, 0.25, 0.9375, 0.3125, 1.0, 0.3125, 1.0, 0.375, 0.9375, 0.375, 0.9375, 0.4375, 1.0, 0.4375, 1.0, 0.5, 0.9375, 0.5, 0.9375, 0.5625, 1.0, 0.5625, 1.0, 0.625, 0.9375, 0.625, 0.9375, 0.6875, 1.0, 0.6875, 1.0, 0.75, 0.9375, 0.75, 0.9375, 0.8125, 1.0, 0.8125, 1.0, 0.875, 0.9375, 0.875, 0.875, 0.8125, 0.9375, 0.8125, 0.9375, 0.875, 0.875, 0.875, 0.875, 0.75, 0.9375, 0.75, 0.9375, 0.8125, 0.875, 0.8125, 0.9375, 0.75, 1.0, 0.75, 1.0, 0.8125, 0.9375, 0.8125, 0.875, 0.6875, 0.9375, 0.6875, 0.9375, 0.75, 0.875, 0.75, 0.875, 0.625, 0.9375, 0.625, 0.9375, 0.6875, 0.875, 0.6875, 0.9375, 0.625, 1.0, 0.625, 1.0, 0.6875, 0.9375, 0.6875, 0.875, 0.5625, 0.9375, 0.5625, 0.9375, 0.625, 0.875, 0.625, 0.875, 0.5, 0.9375, 0.5, 0.9375, 0.5625, 0.875, 0.5625, 0.9375, 0.5, 1.0, 0.5, 1.0, 0.5625, 0.9375, 0.5625, 0.875, 0.4375, 0.9375, 0.4375, 0.9375, 0.5, 0.875, 0.5, 0.875, 0.375, 0.9375, 0.375, 0.9375, 0.4375, 0.875, 0.4375, 0.9375, 0.375, 1.0, 0.375, 1.0, 0.4375, 0.9375, 0.4375, 0.875, 0.3125, 0.9375, 0.3125, 0.9375, 0.375, 0.875, 0.375, 0.875, 0.25, 0.9375, 0.25, 0.9375, 0.3125, 0.875, 0.3125, 0.9375, 0.25, 1.0, 0.25, 1.0, 0.3125, 0.9375, 0.3125, 0.875, 0.1875, 0.9375, 0.1875, 0.9375, 0.25, 0.875, 0.25, 0.875, 0.0625, 0.9375, 0.0625, 0.9375, 0.125, 0.875, 0.125, 0.875, 0.0, 0.9375, 0.0, 0.9375, 0.0625, 0.875, 0.0625, 0.9375, 0.0, 1.0, 0.0, 1.0, 0.0625, 0.9375, 0.0625, 0.75, 0.75, 0.8125, 0.75, 0.8125, 0.8125, 0.75, 0.8125, 0.8125, 0.75, 0.875, 0.75, 0.875, 0.8125, 0.8125, 0.8125, 0.75, 0.6875, 0.8125, 0.6875, 0.8125, 0.75, 0.75, 0.75, 0.75, 0.625, 0.8125, 0.625, 0.8125, 0.6875, 0.75, 0.6875, 0.8125, 0.625, 0.875, 0.625, 0.875, 0.6875, 0.8125, 0.6875, 0.75, 0.4375, 0.8125, 0.4375, 0.8125, 0.5, 0.75, 0.5, 0.75, 0.375, 0.8125, 0.375, 0.8125, 0.4375, 0.75, 0.4375, 0.8125, 0.375, 0.875, 0.375, 0.875, 0.4375, 0.8125, 0.4375, 0.75, 0.25, 0.8125, 0.25, 0.8125, 0.3125, 0.75, 0.3125, 0.8125, 0.25, 0.875, 0.25, 0.875, 0.3125, 0.8125, 0.3125, 0.75, 0.1875, 0.8125, 0.1875, 0.8125, 0.25, 0.75, 0.25, 0.75, 0.0625, 0.8125, 0.0625, 0.8125, 0.125, 0.75, 0.125, 0.75, 0.0, 0.8125, 0.0, 0.8125, 0.0625, 0.75, 0.0625, 0.8125, 0.0, 0.875, 0.0, 0.875, 0.0625, 0.8125, 0.0625, 0.625, 0.75, 0.6875, 0.75, 0.6875, 0.8125, 0.625, 0.8125, 0.6875, 0.75, 0.75, 0.75, 0.75, 0.8125, 0.6875, 0.8125, 0.625, 0.6875, 0.6875, 0.6875, 0.6875, 0.75, 0.625, 0.75, 0.6875, 0.625, 0.75, 0.625, 0.75, 0.6875, 0.6875, 0.6875, 0.625, 0.25, 0.6875, 0.25, 0.6875, 0.3125, 0.625, 0.3125, 0.625, 0.0625, 0.6875, 0.0625, 0.6875, 0.125, 0.625, 0.125, 0.625, 0.0, 0.6875, 0.0, 0.6875, 0.0625, 0.625, 0.0625, 0.6875, 0.0, 0.75, 0.0, 0.75, 0.0625, 0.6875, 0.0625, 0.5625, 0.75, 0.625, 0.75, 0.625, 0.8125, 0.5625, 0.8125, 0.5, 0.5, 0.5625, 0.5, 0.5625, 0.5625, 0.5, 0.5625, 0.5625, 0.5, 0.625, 0.5, 0.625, 0.5625, 0.5625, 0.5625, 0.5, 0.4375, 0.5625, 0.4375, 0.5625, 0.5, 0.5, 0.5, 0.5625, 0.25, 0.625, 0.25, 0.625, 0.3125, 0.5625, 0.3125, 0.5, 0.0, 0.5625, 0.0, 0.5625, 0.0625, 0.5, 0.0625, 0.5625, 0.0, 0.625, 0.0, 0.625, 0.0625, 0.5625, 0.0625, 0.375, 0.8125, 0.4375, 0.8125, 0.4375, 0.875, 0.375, 0.875, 0.375, 0.625, 0.4375, 0.625, 0.4375, 0.6875, 0.375, 0.6875, 0.4375, 0.625, 0.5, 0.625, 0.5, 0.6875, 0.4375, 0.6875, 0.375, 0.5625, 0.4375, 0.5625, 0.4375, 0.625, 0.375, 0.625, 0.375, 0.4375, 0.4375, 0.4375, 0.4375, 0.5, 0.375, 0.5, 0.375, 0.375, 0.4375, 0.375, 0.4375, 0.4375, 0.375, 0.4375, 0.375, 0.3125, 0.4375, 0.3125, 0.4375, 0.375, 0.375, 0.375, 0.4375, 0.25, 0.5, 0.25, 0.5, 0.3125, 0.4375, 0.3125, 0.375, 0.0625, 0.4375, 0.0625, 0.4375, 0.125, 0.375, 0.125, 0.375, 0.0, 0.4375, 0.0, 0.4375, 0.0625, 0.375, 0.0625, 0.4375, 0.0, 0.5, 0.0, 0.5, 0.0625, 0.4375, 0.0625, 0.3125, 0.75, 0.375, 0.75, 0.375, 0.8125, 0.3125, 0.8125, 0.3125, 0.625, 0.375, 0.625, 0.375, 0.6875, 0.3125, 0.6875, 0.25, 0.4375, 0.3125, 0.4375, 0.3125, 0.5, 0.25, 0.5, 0.25, 0.1875, 0.3125, 0.1875, 0.3125, 0.25, 0.25, 0.25, 0.25, 0.125, 0.3125, 0.125, 0.3125, 0.1875, 0.25, 0.1875, 0.25, 0.0, 0.3125, 0.0, 0.3125, 0.0625, 0.25, 0.0625, 0.3125, 0.0, 0.375, 0.0, 0.375, 0.0625, 0.3125, 0.0625, 0.125, 0.8125, 0.1875, 0.8125, 0.1875, 0.875, 0.125, 0.875, 0.125, 0.75, 0.1875, 0.75, 0.1875, 0.8125, 0.125, 0.8125, 0.1875, 0.75, 0.25, 0.75, 0.25, 0.8125, 0.1875, 0.8125, 0.125, 0.6875, 0.1875, 0.6875, 0.1875, 0.75, 0.125, 0.75, 0.125, 0.625, 0.1875, 0.625, 0.1875, 0.6875, 0.125, 0.6875, 0.1875, 0.625, 0.25, 0.625, 0.25, 0.6875, 0.1875, 0.6875, 0.125, 0.5625, 0.1875, 0.5625, 0.1875, 0.625, 0.125, 0.625, 0.125, 0.5, 0.1875, 0.5, 0.1875, 0.5625, 0.125, 0.5625, 0.1875, 0.5, 0.25, 0.5, 0.25, 0.5625, 0.1875, 0.5625, 0.125, 0.4375, 0.1875, 0.4375, 0.1875, 0.5, 0.125, 0.5, 0.125, 0.25, 0.1875, 0.25, 0.1875, 0.3125, 0.125, 0.3125, 0.1875, 0.25, 0.25, 0.25, 0.25, 0.3125, 0.1875, 0.3125, 0.125, 0.1875, 0.1875, 0.1875, 0.1875, 0.25, 0.125, 0.25, 0.125, 0.125, 0.1875, 0.125, 0.1875, 0.1875, 0.125, 0.1875, 0.1875, 0.125, 0.25, 0.125, 0.25, 0.1875, 0.1875, 0.1875, 0.125, 0.0625, 0.1875, 0.0625, 0.1875, 0.125, 0.125, 0.125, 0.125, 0.0, 0.1875, 0.0, 0.1875, 0.0625, 0.125, 0.0625, 0.1875, 0.0, 0.25, 0.0, 0.25, 0.0625, 0.1875, 0.0625, 0.0, 0.8125, 0.0625, 0.8125, 0.0625, 0.875, 0.0, 0.875, 0.0, 0.75, 0.0625, 0.75, 0.0625, 0.8125, 0.0, 0.8125, 0.0, 0.6875, 0.0625, 0.6875, 0.0625, 0.75, 0.0, 0.75, 0.0, 0.625, 0.0625, 0.625, 0.0625, 0.6875, 0.0, 0.6875, 0.0, 0.5625, 0.0625, 0.5625, 0.0625, 0.625, 0.0, 0.625, 0.0, 0.5, 0.0625, 0.5, 0.0625, 0.5625, 0.0, 0.5625, 0.0, 0.4375, 0.0625, 0.4375, 0.0625, 0.5, 0.0, 0.5, 0.0, 0.375, 0.0625, 0.375, 0.0625, 0.4375, 0.0, 0.4375, 0.0, 0.3125, 0.0625, 0.3125, 0.0625, 0.375, 0.0, 0.375, 0.0, 0.25, 0.0625, 0.25, 0.0625, 0.3125, 0.0, 0.3125, 0.0625, 0.25, 0.125, 0.25, 0.125, 0.3125, 0.0625, 0.3125, 0.0, 0.1875, 0.0625, 0.1875, 0.0625, 0.25, 0.0, 0.25, 0.0, 0.125, 0.0625, 0.125, 0.0625, 0.1875, 0.0, 0.1875, 0.0625, 0.125, 0.125, 0.125, 0.125, 0.1875, 0.0625, 0.1875, 0.0, 0.0625, 0.0625, 0.0625, 0.0625, 0.125, 0.0, 0.125, 0.0, 0.0, 0.0625, 0.0, 0.0625, 0.0625, 0.0, 0.0625, 0.0625, 0.0, 0.125, 0.0, 0.125, 0.0625, 0.0625, 0.0625, 0.75, 0.9375, 0.8125, 0.9375, 0.8125, 1.0, 0.75, 1.0, 0.625, 0.9375, 0.6875, 0.9375, 0.6875, 1.0, 0.625, 1.0, 0.625, 0.875, 0.6875, 0.875, 0.6875, 0.9375, 0.625, 0.9375, 0.6875, 0.875, 0.75, 0.875, 0.75, 0.9375, 0.6875, 0.9375, 0.5, 0.9375, 0.5625, 0.9375, 0.5625, 1.0, 0.5, 1.0, 0.5625, 0.875, 0.625, 0.875, 0.625, 0.9375, 0.5625, 0.9375, 0.375, 0.9375, 0.4375, 0.9375, 0.4375, 1.0, 0.375, 1.0, 0.375, 0.875, 0.4375, 0.875, 0.4375, 0.9375, 0.375, 0.9375, 0.4375, 0.875, 0.5, 0.875, 0.5, 0.9375, 0.4375, 0.9375, 0.25, 0.9375, 0.3125, 0.9375, 0.3125, 1.0, 0.25, 1.0, 0.3125, 0.875, 0.375, 0.875, 0.375, 0.9375, 0.3125, 0.9375, 0.125, 0.9375, 0.1875, 0.9375, 0.1875, 1.0, 0.125, 1.0, 0.125, 0.875, 0.1875, 0.875, 0.1875, 0.9375, 0.125, 0.9375, 0.1875, 0.875, 0.25, 0.875, 0.25, 0.9375, 0.1875, 0.9375, 0.0, 0.9375, 0.0625, 0.9375, 0.0625, 1.0, 0.0, 1.0, 0.0, 0.875, 0.0625, 0.875, 0.0625, 0.9375, 0.0, 0.9375, 0.875, 0.9375, 0.9375, 0.9375, 0.9375, 1.0, 0.875, 1.0, 0.875, 0.875, 0.9375, 0.875, 0.9375, 0.9375, 0.875, 0.9375, 0.9375, 0.875, 1.0, 0.875, 1.0, 0.9375, 0.9375, 0.9375, 0.5, 0.3125, 0.4375, 0.3125, 0.4375, 0.3125, 0.5, 0.3125, 0.0, 0.0, 0.0, 0.0, 0.0, 0.0, 0.0, 0.0, 0.0, 0.0, 0.0, 0.0, 0.0, 0.0, 0.0, 0.0, 0.875, 0.875, 0.8125, 0.875, 0.8125, 0.875, 0.875, 0.875, 0.0, 0.0, 0.0, 0.0, 0.0, 0.0, 0.0, 0.0, 0.0, 0.0, 0.0, 0.0, 0.0, 0.0, 0.0, 0.0, 1.0, 0.125, 0.9375, 0.125, 0.9375, 0.125, 1.0, 0.125, 0.0, 0.0, 0.0, 0.0, 0.0, 0.0, 0.0, 0.0, 0.0, 0.0, 0.0, 0.0, 0.0, 0.0, 0.0, 0.0, 0.0, 0.0, 0.0, 0.0, 0.0, 0.0, 0.0, 0.0, 0.0, 0.0, 0.0, 0.0, 0.0, 0.0, 0.0, 0.0, 0.0, 0.0, 0.0, 0.0, 0.0, 0.0, 0.0, 0.0, 0.0, 0.0, 0.0, 0.0, 0.0, 0.0, 0.0, 0.0, 0.3125, 0.875, 0.3125, 0.8125, 0.3125, 0.8125, 0.3125, 0.875, 0.0, 0.0, 0.0, 0.0, 0.0, 0.0, 0.0, 0.0, 0.0, 0.0, 0.0, 0.0, 0.0, 0.0, 0.0, 0.0, 0.3125, 0.8125, 0.3125, 0.75, 0.3125, 0.75, 0.3125, 0.8125, 0.0, 0.0, 0.0, 0.0, 0.0, 0.0, 0.0, 0.0, 0.0, 0.0, 0.0, 0.0, 0.0, 0.0, 0.0, 0.0, 0.0, 0.0, 0.0, 0.0, 0.0, 0.0, 0.0, 0.0, 0.0, 0.0, 0.0, 0.0, 0.0, 0.0, 0.0, 0.0, 0.3125, 0.75, 0.3125, 0.6875, 0.3125, 0.6875, 0.3125, 0.75, 0.0, 0.0, 0.0, 0.0, 0.0, 0.0, 0.0, 0.0, 0.0, 0.0, 0.0, 0.0, 0.0, 0.0, 0.0, 0.0, 0.3125, 0.6875, 0.3125, 0.625, 0.3125, 0.625, 0.3125, 0.6875, 0.0, 0.0, 0.0, 0.0, 0.0, 0.0, 0.0, 0.0, 0.0, 0.0, 0.0, 0.0, 0.0, 0.0, 0.0, 0.0, 0.0, 0.0, 0.0, 0.0, 0.0, 0.0, 0.0, 0.0, 0.0, 0.0, 0.0, 0.0, 0.0, 0.0, 0.0, 0.0, 0.3125, 0.625, 0.3125, 0.5625, 0.3125, 0.5625, 0.3125, 0.625, 0.0, 0.0, 0.0, 0.0, 0.0, 0.0, 0.0, 0.0, 0.0, 0.0, 0.0, 0.0, 0.0, 0.0, 0.0, 0.0, 0.3125, 0.5625, 0.375, 0.5625, 0.375, 0.5625, 0.3125, 0.5625, 0.0, 0.0, 0.0, 0.0, 0.0, 0.0, 0.0, 0.0, 0.0, 0.0, 0.0, 0.0, 0.0, 0.0, 0.0, 0.0, 0.0, 0.0, 0.0, 0.0, 0.0, 0.0, 0.0, 0.0, 0.0, 0.0, 0.0, 0.0, 0.0, 0.0, 0.0, 0.0, 0.25, 0.4375, 0.3125, 0.4375, 0.3125, 0.4375, 0.25, 0.4375, 0.0, 0.0, 0.0, 0.0, 0.0, 0.0, 0.0, 0.0, 0.0, 0.0, 0.0, 0.0, 0.0, 0.0, 0.0, 0.0, 0.3125, 0.4375, 0.375, 0.4375, 0.375, 0.4375, 0.3125, 0.4375, 0.0, 0.0, 0.0, 0.0, 0.0, 0.0, 0.0, 0.0, 0.0, 0.0, 0.0, 0.0, 0.0, 0.0, 0.0, 0.0, 0.3125, 0.1875, 0.3125, 0.25, 0.3125, 0.25, 0.3125, 0.1875, 0.0, 0.0, 0.0, 0.0, 0.0, 0.0, 0.0, 0.0, 0.0, 0.0, 0.0, 0.0, 0.0, 0.0, 0.0, 0.0, 0.3125, 0.125, 0.3125, 0.1875, 0.3125, 0.1875, 0.3125, 0.125, 0.0, 0.0, 0.0, 0.0, 0.0, 0.0, 0.0, 0.0, 0.0, 0.0, 0.0, 0.0, 0.0, 0.0, 0.0, 0.0, 0.0, 0.0, 0.0, 0.0, 0.0, 0.0, 0.0, 0.0, 0.0, 0.0, 0.0, 0.0, 0.0, 0.0, 0.0, 0.0])
me_plane.materials.append(mat_material)
me_plane.use_remesh_fix_poles = True
me_plane.use_remesh_preserve_attributes = False
me_plane.use_mirror_vertex_groups = False
me_plane.update()

# ---- objects
ob_light = bpy.data.objects.new('Light', light_light)
ob_camera = bpy.data.objects.new('Camera', cam_camera)
ob_plane = bpy.data.objects.new('Plane', me_plane)

# ---- transforms, parenting, visibility, modifiers, constraints
ob_light.location = (4.076, 1.005, 5.904)
ob_light.rotation_euler = (0.6503, 0.05522, 1.866)
ob_light.lock_rotations_4d = False
ob_light.empty_display_type = 'ARROWS'
ob_light.color = (0.0, 0.0, 0.0, 0.0)
ob_light.lineart.crease_threshold = 0.0
ob_camera.location = (7.359, -6.926, 4.958)
ob_camera.rotation_euler = (1.109, 0.0, 0.8149)
ob_camera.lock_rotations_4d = False
ob_camera.empty_display_type = 'ARROWS'
ob_camera.color = (0.0, 0.0, 0.0, 0.0)
ob_camera.display_type = 'WIRE'
ob_camera.lineart.crease_threshold = 0.0
ob_plane.location = (0.0, 0.0, 0.0)
ob_plane.scale = (8.0, 8.0, 8.0)
ob_plane.lineart.crease_threshold = 0.0

# ---- collection membership
col_collection.objects.link(ob_light)
col_collection.objects.link(ob_camera)
col_collection.objects.link(ob_plane)

# ---- scene / render settings (as saved in the file)
scene.camera = ob_camera
scene.frame_start = 1; scene.frame_end = 250; scene.frame_set(1)
scene.render.engine = 'BLENDER_EEVEE_NEXT'
scene.cycles.use_denoising = False
scene.cycles.samples = 128
scene.cycles.sampling_pattern = 'TABULATED_SOBOL'
scene.cycles.use_adaptive_sampling = False
scene.cycles.use_light_tree = False
scene.view_settings.view_transform = 'Filmic'
bpy.context.view_layer.update()
